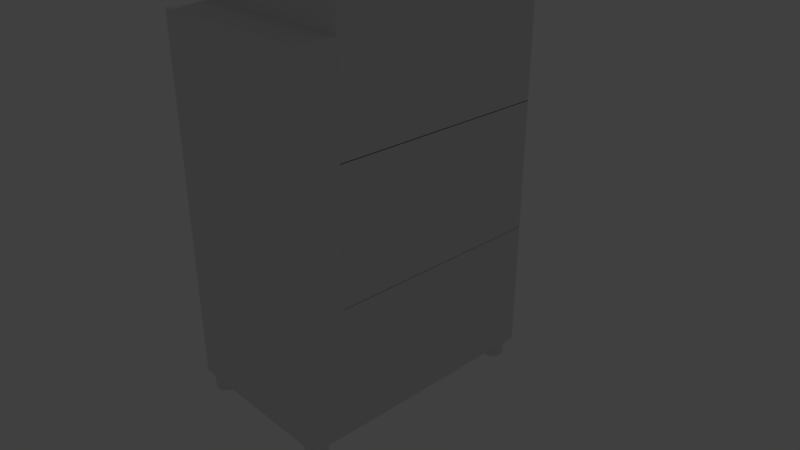 # Source: blend.blend  (saved by Blender 2.78.0; exported with 4.5.12 LTS)
import bpy
from mathutils import Matrix  # noqa: F401  (used for matrix-valued properties, if any)

bpy.ops.wm.read_factory_settings(use_empty=True)
scene = bpy.context.scene
scene.name = 'Scene'

# ---- collections
col_collection_1 = bpy.data.collections.new('Collection 1'); scene.collection.children.link(col_collection_1)

# ---- materials (node trees are filled in below, after node groups)
mat_body = bpy.data.materials.new('BODY')
mat_body.alpha_threshold = 0.0
mat_body.use_transparent_shadow = False
mat_body.roughness = 0.5

# ---- material node trees

# ---- world
world_world = bpy.data.worlds.new('World'); scene.world = world_world
world_world.color = (0.05088, 0.05088, 0.05088)
world_world.use_sun_shadow = False
world_world.sun_shadow_jitter_overblur = 0.0
world_world.cycles.sampling_method = 'MANUAL'

# ---- cameras
cam_camera = bpy.data.cameras.new('Camera')
cam_camera.clip_end = 100.0
cam_camera.lens = 35.0
cam_camera.sensor_width = 32.0
cam_camera.sensor_height = 18.0
cam_camera.ortho_scale = 7.314
cam_camera.dof.focus_distance = 0.0
cam_camera.dof.aperture_fstop = 128.0

# ---- lights
light_lamp = bpy.data.lights.new('Lamp', 'POINT')
light_lamp.transmission_factor = 0.0
light_lamp.cutoff_distance = 30.0
light_lamp.energy = 100.0
light_lamp.shadow_buffer_clip_start = 1.001
light_lamp.shadow_soft_size = 0.1
light_lamp.shadow_maximum_resolution = 0.006
light_lamp.use_absolute_resolution = True

# ---- meshes
me_cylinder = bpy.data.meshes.new('Cylinder')
me_cylinder.from_pydata([(0.3417, -20.68, -1.0), (0.3417, -20.68, 1.0), (0.5367, -20.7, -1.0), (0.5367, -20.7, 1.0), (0.7243, -20.76, -1.0), (0.7243, -20.76, 1.0), (0.8972, -20.85, -1.0), (0.8972, -20.85, 1.0), (1.049, -20.97, -1.0), (1.049, -20.97, 1.0), (1.173, -21.13, -1.0), (1.173, -21.13, 1.0), (1.266, -21.3, -1.0), (1.266, -21.3, 1.0), (1.322, -21.49, -1.0), (1.322, -21.49, 1.0), (1.342, -21.68, -1.0), (1.342, -21.68, 1.0), (1.322, -21.88, -1.0), (1.322, -21.88, 1.0), (1.266, -22.06, -1.0), (1.266, -22.06, 1.0), (1.173, -22.24, -1.0), (1.173, -22.24, 1.0), (1.049, -22.39, -1.0), (1.049, -22.39, 1.0), (0.8972, -22.51, -1.0), (0.8972, -22.51, 1.0), (0.7243, -22.61, -1.0), (0.7243, -22.61, 1.0), (0.5367, -22.66, -1.0), (0.5367, -22.66, 1.0), (0.3417, -22.68, -1.0), (0.3417, -22.68, 1.0), (0.1466, -22.66, -1.0), (0.1466, -22.66, 1.0), (-0.04103, -22.61, -1.0), (-0.04103, -22.61, 1.0), (-0.2139, -22.51, -1.0), (-0.2139, -22.51, 1.0), (-0.3655, -22.39, -1.0), (-0.3655, -22.39, 1.0), (-0.4898, -22.24, -1.0), (-0.4898, -22.24, 1.0), (-0.5822, -22.06, -1.0), (-0.5822, -22.06, 1.0), (-0.6391, -21.88, -1.0), (-0.6391, -21.88, 1.0), (-0.6583, -21.68, -1.0), (-0.6583, -21.68, 1.0), (-0.6391, -21.49, -1.0), (-0.6391, -21.49, 1.0), (-0.5822, -21.3, -1.0), (-0.5822, -21.3, 1.0), (-0.4898, -21.13, -1.0), (-0.4898, -21.13, 1.0), (-0.3655, -20.97, -1.0), (-0.3655, -20.97, 1.0), (-0.2139, -20.85, -1.0), (-0.2139, -20.85, 1.0), (-0.04103, -20.76, -1.0), (-0.04103, -20.76, 1.0), (0.1466, -20.7, -1.0), (0.1466, -20.7, 1.0), (13.45, -20.68, -1.0), (13.45, -20.68, 1.0), (13.64, -20.7, -1.0), (13.64, -20.7, 1.0), (13.83, -20.76, -1.0), (13.83, -20.76, 1.0), (14.0, -20.85, -1.0), (14.0, -20.85, 1.0), (14.16, -20.97, -1.0), (14.16, -20.97, 1.0), (14.28, -21.13, -1.0), (14.28, -21.13, 1.0), (14.37, -21.3, -1.0), (14.37, -21.3, 1.0), (14.43, -21.49, -1.0), (14.43, -21.49, 1.0), (14.45, -21.68, -1.0), (14.45, -21.68, 1.0), (14.43, -21.88, -1.0), (14.43, -21.88, 1.0), (14.37, -22.06, -1.0), (14.37, -22.06, 1.0), (14.28, -22.24, -1.0), (14.28, -22.24, 1.0), (14.16, -22.39, -1.0), (14.16, -22.39, 1.0), (14.0, -22.51, -1.0), (14.0, -22.51, 1.0), (13.83, -22.61, -1.0), (13.83, -22.61, 1.0), (13.64, -22.66, -1.0), (13.64, -22.66, 1.0), (13.45, -22.68, -1.0), (13.45, -22.68, 1.0), (13.25, -22.66, -1.0), (13.25, -22.66, 1.0), (13.07, -22.61, -1.0), (13.07, -22.61, 1.0), (12.89, -22.51, -1.0), (12.89, -22.51, 1.0), (12.74, -22.39, -1.0), (12.74, -22.39, 1.0), (12.62, -22.24, -1.0), (12.62, -22.24, 1.0), (12.52, -22.06, -1.0), (12.52, -22.06, 1.0), (12.47, -21.88, -1.0), (12.47, -21.88, 1.0), (12.45, -21.68, -1.0), (12.45, -21.68, 1.0), (12.47, -21.49, -1.0), (12.47, -21.49, 1.0), (12.52, -21.3, -1.0), (12.52, -21.3, 1.0), (12.62, -21.13, -1.0), (12.62, -21.13, 1.0), (12.74, -20.97, -1.0), (12.74, -20.97, 1.0), (12.89, -20.85, -1.0), (12.89, -20.85, 1.0), (13.07, -20.76, -1.0), (13.07, -20.76, 1.0), (13.25, -20.7, -1.0), (13.25, -20.7, 1.0), (13.42, 1.0, -1.0), (13.42, 1.0, 1.0), (13.62, 0.9808, -1.0), (13.62, 0.9808, 1.0), (13.81, 0.9239, -1.0), (13.81, 0.9239, 1.0), (13.98, 0.8315, -1.0), (13.98, 0.8315, 1.0), (14.13, 0.7071, -1.0), (14.13, 0.7071, 1.0), (14.25, 0.5556, -1.0), (14.25, 0.5556, 1.0), (14.35, 0.3827, -1.0), (14.35, 0.3827, 1.0), (14.4, 0.1951, -1.0), (14.4, 0.1951, 1.0), (14.42, -8.171e-07, -1.0), (14.42, -8.171e-07, 1.0), (14.4, -0.1951, -1.0), (14.4, -0.1951, 1.0), (14.35, -0.3827, -1.0), (14.35, -0.3827, 1.0), (14.25, -0.5556, -1.0), (14.25, -0.5556, 1.0), (14.13, -0.7071, -1.0), (14.13, -0.7071, 1.0), (13.98, -0.8315, -1.0), (13.98, -0.8315, 1.0), (13.81, -0.9239, -1.0), (13.81, -0.9239, 1.0), (13.62, -0.9808, -1.0), (13.62, -0.9808, 1.0), (13.42, -1.0, -1.0), (13.42, -1.0, 1.0), (13.23, -0.9808, -1.0), (13.23, -0.9808, 1.0), (13.04, -0.9239, -1.0), (13.04, -0.9239, 1.0), (12.87, -0.8315, -1.0), (12.87, -0.8315, 1.0), (12.72, -0.7071, -1.0), (12.72, -0.7071, 1.0), (12.59, -0.5556, -1.0), (12.59, -0.5556, 1.0), (12.5, -0.3827, -1.0), (12.5, -0.3827, 1.0), (12.44, -0.1951, -1.0), (12.44, -0.1951, 1.0), (12.42, 1.892e-07, -1.0), (12.42, 1.892e-07, 1.0), (12.44, 0.1951, -1.0), (12.44, 0.1951, 1.0), (12.5, 0.3827, -1.0), (12.5, 0.3827, 1.0), (12.59, 0.5556, -1.0), (12.59, 0.5556, 1.0), (12.72, 0.7071, -1.0), (12.72, 0.7071, 1.0), (12.87, 0.8315, -1.0), (12.87, 0.8315, 1.0), (13.04, 0.9239, -1.0), (13.04, 0.9239, 1.0), (13.23, 0.9808, -1.0), (13.23, 0.9808, 1.0), (0.0, 1.0, -1.0), (0.0, 1.0, 1.0), (0.1951, 0.9808, -1.0), (0.1951, 0.9808, 1.0), (0.3827, 0.9239, -1.0), (0.3827, 0.9239, 1.0), (0.5556, 0.8315, -1.0), (0.5556, 0.8315, 1.0), (0.7071, 0.7071, -1.0), (0.7071, 0.7071, 1.0), (0.8315, 0.5556, -1.0), (0.8315, 0.5556, 1.0), (0.9239, 0.3827, -1.0), (0.9239, 0.3827, 1.0), (0.9808, 0.1951, -1.0), (0.9808, 0.1951, 1.0), (1.0, 7.55e-08, -1.0), (1.0, 7.55e-08, 1.0), (0.9808, -0.1951, -1.0), (0.9808, -0.1951, 1.0), (0.9239, -0.3827, -1.0), (0.9239, -0.3827, 1.0), (0.8315, -0.5556, -1.0), (0.8315, -0.5556, 1.0), (0.7071, -0.7071, -1.0), (0.7071, -0.7071, 1.0), (0.5556, -0.8315, -1.0), (0.5556, -0.8315, 1.0), (0.3827, -0.9239, -1.0), (0.3827, -0.9239, 1.0), (0.1951, -0.9808, -1.0), (0.1951, -0.9808, 1.0), (-3.258e-07, -1.0, -1.0), (-3.258e-07, -1.0, 1.0), (-0.1951, -0.9808, -1.0), (-0.1951, -0.9808, 1.0), (-0.3827, -0.9239, -1.0), (-0.3827, -0.9239, 1.0), (-0.5556, -0.8315, -1.0), (-0.5556, -0.8315, 1.0), (-0.7071, -0.7071, -1.0), (-0.7071, -0.7071, 1.0), (-0.8315, -0.5556, -1.0), (-0.8315, -0.5556, 1.0), (-0.9239, -0.3827, -1.0), (-0.9239, -0.3827, 1.0), (-0.9808, -0.1951, -1.0), (-0.9808, -0.1951, 1.0), (-1.0, 9.656e-07, -1.0), (-1.0, 9.656e-07, 1.0), (-0.9808, 0.1951, -1.0), (-0.9808, 0.1951, 1.0), (-0.9239, 0.3827, -1.0), (-0.9239, 0.3827, 1.0), (-0.8315, 0.5556, -1.0), (-0.8315, 0.5556, 1.0), (-0.7071, 0.7071, -1.0), (-0.7071, 0.7071, 1.0), (-0.5556, 0.8315, -1.0), (-0.5556, 0.8315, 1.0), (-0.3827, 0.9239, -1.0), (-0.3827, 0.9239, 1.0), (-0.1951, 0.9808, -1.0), (-0.1951, 0.9808, 1.0), (-1.174, -1.102, 9.502), (-1.174, -1.102, 10.78), (-1.174, -16.68, 9.502), (-1.174, -16.68, 10.78), (-1.981, -16.68, 9.954), (-1.981, -1.102, 9.954), (-1.981, -16.68, 11.24), (-1.981, -1.102, 11.24), (-2.245, -16.68, 9.954), (-2.64, -16.17, 10.6), (-2.477, -16.68, 9.954), (-2.64, -16.47, 10.22), (-2.64, -1.615, 10.6), (-2.245, -1.102, 9.954), (-2.64, -1.314, 10.22), (-2.477, -1.102, 9.954), (-2.64, -16.17, 10.59), (-2.245, -16.68, 11.24), (-2.64, -16.47, 10.97), (-2.477, -16.68, 11.24), (-2.245, -1.102, 11.24), (-2.64, -1.615, 10.59), (-2.477, -1.102, 11.24), (-2.64, -1.314, 10.97), (-1.174, -19.17, 12.41), (-1.174, 1.378, 12.41), (14.63, -19.17, 12.41), (14.63, 1.378, 12.41), (-1.174, -19.17, 0.4572), (-1.174, 1.378, 0.4572), (14.63, 1.378, 0.4572), (14.63, -19.17, 0.4572), (-0.3006, -2.87, 8.401), (-1.174, -19.17, 9.623), (-1.174, 1.378, 9.623), (14.63, 1.378, 9.623), (14.63, -19.17, 9.623), (-1.174, -19.17, 10.92), (-1.174, 1.378, 10.92), (14.63, 1.378, 10.92), (14.63, -19.17, 10.92), (-1.174, -1.102, 12.41), (14.63, -1.102, 12.41), (14.63, -1.102, 0.4572), (-1.174, -1.102, 0.4572), (14.63, -1.102, 9.623), (-1.174, -1.102, 9.623), (14.63, -1.102, 10.92), (-1.174, -1.102, 10.92), (14.63, -16.68, 12.41), (14.63, -16.68, 0.4572), (14.63, -16.68, 9.623), (14.63, -16.68, 10.92), (-1.174, -16.68, 12.41), (-1.174, -16.68, 0.4572), (-1.174, -16.68, 9.623), (-1.174, -16.68, 10.92), (-2.64, -16.17, 10.74), (-2.64, -1.615, 10.74), (-2.64, -16.17, 10.73), (-2.64, -1.615, 10.73), (-1.174, -1.102, 3.254), (-1.174, -16.68, 3.212), (-1.445, -16.68, 9.623), (-1.445, -1.102, 9.623), (-1.445, -1.102, 3.254), (-1.445, -16.68, 3.212), (1.162, 1.378, 0.4572), (12.85, 1.378, 0.4572), (1.197, 1.378, 9.623), (12.81, 1.378, 9.623), (-1.174, 1.378, 9.442), (14.63, 1.378, 9.442), (14.63, -19.17, 9.442), (-1.174, -19.17, 9.442), (14.63, -1.102, 9.442), (14.63, -16.68, 9.442), (12.81, 1.378, 9.442), (1.196, 1.378, 9.442), (12.7, 1.378, 0.4572), (12.66, 1.378, 9.623), (12.66, 1.378, 9.442), (1.45, 1.378, 0.4572), (1.484, 1.378, 9.623), (1.483, 1.378, 9.442), (1.484, 1.38, 9.623), (12.66, 1.38, 9.623), (1.483, 1.38, 9.442), (12.66, 1.38, 9.442), (-1.174, -16.68, 2.738), (-1.174, -1.102, 2.662), (-0.7668, -1.102, 3.254), (-0.7668, -16.68, 3.212), (-0.7668, -16.68, 2.738), (-0.7668, -1.102, 2.662), (-1.174, -1.102, 2.386), (-1.174, -1.102, 2.111), (-1.174, -1.102, 1.835), (-1.174, -1.102, 1.56), (-1.174, -1.102, 1.284), (-1.174, -1.102, 1.008), (-1.174, -1.102, 0.7328), (-1.174, -16.68, 2.453), (-1.174, -16.68, 2.168), (-1.174, -16.68, 1.883), (-1.174, -16.68, 1.598), (-1.174, -16.68, 1.313), (-1.174, -16.68, 1.027), (-1.174, -16.68, 0.7423), (-1.174, -2.169, 2.114), (-1.174, -2.167, 2.39), (-1.174, -4.662, 2.121), (-1.174, -4.664, 2.398), (-1.174, -4.934, 2.124), (-1.174, -4.938, 2.402), (-1.174, -7.665, 2.13), (-1.174, -7.669, 2.409), (-1.174, -1.902, 1.838), (-1.174, -1.902, 1.562), (-1.174, -4.41, 1.845), (-1.174, -4.41, 1.568), (-1.174, -2.189, 1.01), (-1.174, -2.18, 1.286), (-1.174, -4.704, 1.013), (-1.174, -4.703, 1.291), (-1.174, -4.685, 1.846), (-1.174, -4.686, 1.568), (-1.174, -7.398, 1.854), (-1.174, -7.386, 1.575), (-1.174, -7.667, 1.016), (-1.174, -7.681, 1.296), (-1.174, -4.954, 1.291), (-1.174, -4.954, 1.013), (-1.174, -15.63, 2.164), (-1.174, -15.63, 2.448), (-1.174, -12.95, 2.152), (-1.174, -12.95, 2.435), (-1.174, -12.38, 2.15), (-1.174, -12.38, 2.432), (-1.174, -9.679, 2.139), (-1.174, -9.683, 2.419), (-1.174, -15.89, 1.596), (-1.174, -15.89, 1.88), (-1.174, -13.2, 1.589), (-1.174, -13.2, 1.872), (-1.174, -12.58, 1.588), (-1.174, -12.58, 1.87), (-1.174, -9.898, 1.862), (-1.174, -9.902, 1.581), (-1.174, -15.63, 1.311), (-1.174, -15.63, 1.026), (-1.174, -12.96, 1.023), (-1.174, -12.95, 1.306), (-1.174, -12.38, 1.305), (-1.174, -12.38, 1.022), (-1.174, -9.674, 1.019), (-1.174, -9.673, 1.3), (-1.364, -16.68, 0.4572), (-1.364, -1.102, 0.4572), (-1.364, -1.102, 0.7328), (-1.364, -16.68, 0.7423), (-1.364, -1.102, 2.662), (-1.364, -16.68, 2.738), (-1.364, -1.102, 2.386), (-1.364, -1.102, 2.111), (-1.364, -1.102, 1.835), (-1.364, -1.102, 1.56), (-1.364, -1.102, 1.284), (-1.364, -1.102, 1.008), (-1.364, -16.68, 2.453), (-1.364, -16.68, 2.168), (-1.364, -16.68, 1.883), (-1.364, -16.68, 1.598), (-1.364, -16.68, 1.313), (-1.364, -16.68, 1.027), (-1.364, -15.63, 2.448), (-1.364, -15.63, 2.164), (-1.364, -15.89, 1.88), (-1.364, -15.89, 1.596), (-1.364, -15.63, 1.311), (-1.364, -15.63, 1.026), (-1.364, -2.169, 2.114), (-1.364, -2.167, 2.39), (-1.364, -4.662, 2.121), (-1.364, -4.664, 2.398), (-1.364, -4.934, 2.124), (-1.364, -4.938, 2.402), (-1.364, -7.665, 2.13), (-1.364, -7.669, 2.409), (-1.364, -1.902, 1.838), (-1.364, -1.902, 1.562), (-1.364, -4.41, 1.845), (-1.364, -4.41, 1.568), (-1.364, -2.189, 1.01), (-1.364, -2.18, 1.286), (-1.364, -4.704, 1.013), (-1.364, -4.703, 1.291), (-1.364, -4.685, 1.846), (-1.364, -4.686, 1.568), (-1.364, -7.398, 1.854), (-1.364, -7.386, 1.575), (-1.364, -4.954, 1.013), (-1.364, -7.667, 1.016), (-1.364, -4.954, 1.291), (-1.364, -7.681, 1.296), (-1.364, -12.95, 2.152), (-1.364, -12.95, 2.435), (-1.364, -12.38, 2.15), (-1.364, -12.38, 2.432), (-1.364, -9.679, 2.139), (-1.364, -9.683, 2.419), (-1.364, -13.2, 1.589), (-1.364, -13.2, 1.872), (-1.364, -12.58, 1.588), (-1.364, -12.58, 1.87), (-1.364, -9.902, 1.581), (-1.364, -9.898, 1.862), (-1.364, -12.95, 1.306), (-1.364, -12.96, 1.023), (-1.364, -12.38, 1.022), (-1.364, -12.38, 1.305), (-1.364, -9.673, 1.3), (-1.364, -9.674, 1.019), (-1.174, -1.102, 21.43), (-1.174, -1.102, 22.71), (-1.174, -16.68, 21.43), (-1.174, -16.68, 22.71), (-1.981, -16.68, 21.88), (-1.981, -1.102, 21.88), (-1.981, -16.68, 23.16), (-1.981, -1.102, 23.16), (-2.245, -16.68, 21.88), (-2.64, -16.17, 22.52), (-2.477, -16.68, 21.88), (-2.64, -16.47, 22.14), (-2.64, -1.615, 22.52), (-2.245, -1.102, 21.88), (-2.64, -1.314, 22.14), (-2.477, -1.102, 21.88), (-2.64, -16.17, 22.52), (-2.245, -16.68, 23.16), (-2.64, -16.47, 22.89), (-2.477, -16.68, 23.16), (-2.245, -1.102, 23.16), (-2.64, -1.615, 22.52), (-2.477, -1.102, 23.16), (-2.64, -1.314, 22.89), (-1.174, -19.17, 24.33), (-1.174, 1.378, 24.33), (14.63, -19.17, 24.33), (14.63, 1.378, 24.33), (-1.174, -19.17, 12.38), (-1.174, 1.378, 12.38), (14.63, 1.378, 12.38), (14.63, -19.17, 12.38), (-0.3006, -2.87, 20.33), (-1.174, -19.17, 21.55), (-1.174, 1.378, 21.55), (14.63, 1.378, 21.55), (14.63, -19.17, 21.55), (-1.174, -19.17, 22.85), (-1.174, 1.378, 22.85), (14.63, 1.378, 22.85), (14.63, -19.17, 22.85), (-1.174, -1.102, 24.33), (14.63, -1.102, 24.33), (14.63, -1.102, 12.38), (-1.174, -1.102, 12.38), (14.63, -1.102, 21.55), (-1.174, -1.102, 21.55), (14.63, -1.102, 22.85), (-1.174, -1.102, 22.85), (14.63, -16.68, 24.33), (14.63, -16.68, 12.38), (14.63, -16.68, 21.55), (14.63, -16.68, 22.85), (-1.174, -16.68, 24.33), (-1.174, -16.68, 12.38), (-1.174, -16.68, 21.55), (-1.174, -16.68, 22.85), (-2.64, -16.17, 22.66), (-2.64, -1.615, 22.66), (-2.64, -16.17, 22.65), (-2.64, -1.615, 22.65), (-1.174, -1.102, 15.18), (-1.174, -16.68, 15.14), (-1.445, -16.68, 21.55), (-1.445, -1.102, 21.55), (-1.445, -1.102, 15.18), (-1.445, -16.68, 15.14), (1.162, 1.378, 12.38), (12.85, 1.378, 12.38), (1.197, 1.378, 21.55), (12.81, 1.378, 21.55), (-1.174, 1.378, 21.37), (14.63, 1.378, 21.37), (14.63, -19.17, 21.37), (-1.174, -19.17, 21.37), (14.63, -1.102, 21.37), (14.63, -16.68, 21.37), (12.81, 1.378, 21.37), (1.196, 1.378, 21.37), (12.7, 1.378, 12.38), (12.66, 1.378, 21.55), (12.66, 1.378, 21.37), (1.45, 1.378, 12.38), (1.484, 1.378, 21.55), (1.483, 1.378, 21.37), (1.484, 1.38, 21.55), (12.66, 1.38, 21.55), (1.483, 1.38, 21.37), (12.66, 1.38, 21.37), (-1.174, -16.68, 14.66), (-1.174, -1.102, 14.59), (-0.7668, -1.102, 15.18), (-0.7668, -16.68, 15.14), (-0.7668, -16.68, 14.66), (-0.7668, -1.102, 14.59), (-1.174, -1.102, 14.31), (-1.174, -1.102, 14.03), (-1.174, -1.102, 13.76), (-1.174, -1.102, 13.48), (-1.174, -1.102, 13.21), (-1.174, -1.102, 12.93), (-1.174, -1.102, 12.66), (-1.174, -16.68, 14.38), (-1.174, -16.68, 14.09), (-1.174, -16.68, 13.81), (-1.174, -16.68, 13.52), (-1.174, -16.68, 13.24), (-1.174, -16.68, 12.95), (-1.174, -16.68, 12.67), (-1.174, -2.169, 14.04), (-1.174, -2.167, 14.31), (-1.174, -4.662, 14.04), (-1.174, -4.664, 14.32), (-1.174, -4.934, 14.05), (-1.174, -4.938, 14.33), (-1.174, -7.665, 14.05), (-1.174, -7.669, 14.33), (-1.174, -1.902, 13.76), (-1.174, -1.902, 13.49), (-1.174, -4.41, 13.77), (-1.174, -4.41, 13.49), (-1.174, -2.189, 12.93), (-1.174, -2.18, 13.21), (-1.174, -4.704, 12.94), (-1.174, -4.703, 13.21), (-1.174, -4.685, 13.77), (-1.174, -4.686, 13.49), (-1.174, -7.398, 13.78), (-1.174, -7.386, 13.5), (-1.174, -7.667, 12.94), (-1.174, -7.681, 13.22), (-1.174, -4.954, 13.21), (-1.174, -4.954, 12.94), (-1.174, -15.63, 14.09), (-1.174, -15.63, 14.37), (-1.174, -12.95, 14.08), (-1.174, -12.95, 14.36), (-1.174, -12.38, 14.07), (-1.174, -12.38, 14.36), (-1.174, -9.679, 14.06), (-1.174, -9.683, 14.34), (-1.174, -15.89, 13.52), (-1.174, -15.89, 13.8), (-1.174, -13.2, 13.51), (-1.174, -13.2, 13.8), (-1.174, -12.58, 13.51), (-1.174, -12.58, 13.79), (-1.174, -9.898, 13.79), (-1.174, -9.902, 13.5), (-1.174, -15.63, 13.23), (-1.174, -15.63, 12.95), (-1.174, -12.96, 12.95), (-1.174, -12.95, 13.23), (-1.174, -12.38, 13.23), (-1.174, -12.38, 12.95), (-1.174, -9.674, 12.94), (-1.174, -9.673, 13.22), (-1.364, -16.68, 12.38), (-1.364, -1.102, 12.38), (-1.364, -1.102, 12.66), (-1.364, -16.68, 12.67), (-1.364, -1.102, 14.59), (-1.364, -16.68, 14.66), (-1.364, -1.102, 14.31), (-1.364, -1.102, 14.03), (-1.364, -1.102, 13.76), (-1.364, -1.102, 13.48), (-1.364, -1.102, 13.21), (-1.364, -1.102, 12.93), (-1.364, -16.68, 14.38), (-1.364, -16.68, 14.09), (-1.364, -16.68, 13.81), (-1.364, -16.68, 13.52), (-1.364, -16.68, 13.24), (-1.364, -16.68, 12.95), (-1.364, -15.63, 14.37), (-1.364, -15.63, 14.09), (-1.364, -15.89, 13.8), (-1.364, -15.89, 13.52), (-1.364, -15.63, 13.23), (-1.364, -15.63, 12.95), (-1.364, -2.169, 14.04), (-1.364, -2.167, 14.31), (-1.364, -4.662, 14.04), (-1.364, -4.664, 14.32), (-1.364, -4.934, 14.05), (-1.364, -4.938, 14.33), (-1.364, -7.665, 14.05), (-1.364, -7.669, 14.33), (-1.364, -1.902, 13.76), (-1.364, -1.902, 13.49), (-1.364, -4.41, 13.77), (-1.364, -4.41, 13.49), (-1.364, -2.189, 12.93), (-1.364, -2.18, 13.21), (-1.364, -4.704, 12.94), (-1.364, -4.703, 13.21), (-1.364, -4.685, 13.77), (-1.364, -4.686, 13.49), (-1.364, -7.398, 13.78), (-1.364, -7.386, 13.5), (-1.364, -4.954, 12.94), (-1.364, -7.667, 12.94), (-1.364, -4.954, 13.21), (-1.364, -7.681, 13.22), (-1.364, -12.95, 14.08), (-1.364, -12.95, 14.36), (-1.364, -12.38, 14.07), (-1.364, -12.38, 14.36), (-1.364, -9.679, 14.06), (-1.364, -9.683, 14.34), (-1.364, -13.2, 13.51), (-1.364, -13.2, 13.8), (-1.364, -12.58, 13.51), (-1.364, -12.58, 13.79), (-1.364, -9.902, 13.5), (-1.364, -9.898, 13.79), (-1.364, -12.95, 13.23), (-1.364, -12.96, 12.95), (-1.364, -12.38, 12.95), (-1.364, -12.38, 13.23), (-1.364, -9.673, 13.22), (-1.364, -9.674, 12.94), (-0.8795, -22.81, 33.3), (-0.8795, -22.81, 0.461), (-0.8795, -18.97, 33.3), (-0.8795, -18.97, 0.461), (14.61, -22.81, 33.3), (14.61, -22.81, 0.461), (14.61, -18.97, 33.3), (14.61, -18.97, 0.461), (-1.174, -1.102, 33.31), (-1.174, -1.102, 34.59), (-1.174, -16.68, 33.31), (-1.174, -16.68, 34.59), (-1.981, -16.68, 33.76), (-1.981, -1.102, 33.76), (-1.981, -16.68, 35.04), (-1.981, -1.102, 35.04), (-2.245, -16.68, 33.76), (-2.64, -16.17, 34.41), (-2.477, -16.68, 33.76), (-2.64, -16.47, 34.03), (-2.64, -1.615, 34.41), (-2.245, -1.102, 33.76), (-2.64, -1.314, 34.03), (-2.477, -1.102, 33.76), (-2.64, -16.17, 34.4), (-2.245, -16.68, 35.04), (-2.64, -16.47, 34.78), (-2.477, -16.68, 35.04), (-2.245, -1.102, 35.04), (-2.64, -1.615, 34.4), (-2.477, -1.102, 35.04), (-2.64, -1.314, 34.78), (-1.174, -19.17, 36.22), (-1.174, 1.378, 36.22), (14.63, -19.17, 36.22), (14.63, 1.378, 36.22), (-1.174, -19.17, 24.27), (-1.174, 1.378, 24.27), (14.63, 1.378, 24.27), (14.63, -19.17, 24.27), (-0.3006, -2.87, 32.21), (-1.174, -19.17, 33.43), (-1.174, 1.378, 33.43), (14.63, 1.378, 33.43), (14.63, -19.17, 33.43), (-1.174, -19.17, 34.73), (-1.174, 1.378, 34.73), (14.63, 1.378, 34.73), (14.63, -19.17, 34.73), (-1.174, -1.102, 36.22), (14.63, -1.102, 36.22), (14.63, -1.102, 24.27), (-1.174, -1.102, 24.27), (14.63, -1.102, 33.43), (-1.174, -1.102, 33.43), (14.63, -1.102, 34.73), (-1.174, -1.102, 34.73), (14.63, -16.68, 36.22), (14.63, -16.68, 24.27), (14.63, -16.68, 33.43), (14.63, -16.68, 34.73), (-1.174, -16.68, 36.22), (-1.174, -16.68, 24.27), (-1.174, -16.68, 33.43), (-1.174, -16.68, 34.73), (-2.64, -16.17, 34.54), (-2.64, -1.615, 34.54), (-2.64, -16.17, 34.54), (-2.64, -1.615, 34.54), (-1.174, -1.102, 27.06), (-1.174, -16.68, 27.02), (-1.445, -16.68, 33.43), (-1.445, -1.102, 33.43), (-1.445, -1.102, 27.06), (-1.445, -16.68, 27.02), (1.162, 1.378, 24.27), (12.85, 1.378, 24.27), (1.197, 1.378, 33.43), (12.81, 1.378, 33.43), (-1.174, 1.378, 33.25), (14.63, 1.378, 33.25), (14.63, -19.17, 33.25), (-1.174, -19.17, 33.25), (14.63, -1.102, 33.25), (14.63, -16.68, 33.25), (12.81, 1.378, 33.25), (1.196, 1.378, 33.25), (12.7, 1.378, 24.27), (12.66, 1.378, 33.43), (12.66, 1.378, 33.25), (1.45, 1.378, 24.27), (1.484, 1.378, 33.43), (1.483, 1.378, 33.25), (1.484, 1.38, 33.43), (12.66, 1.38, 33.43), (1.483, 1.38, 33.25), (12.66, 1.38, 33.25), (-1.174, -16.68, 26.55), (-1.174, -1.102, 26.47), (-0.7668, -1.102, 27.06), (-0.7668, -16.68, 27.02), (-0.7668, -16.68, 26.55), (-0.7668, -1.102, 26.47), (-1.174, -1.102, 26.19), (-1.174, -1.102, 25.92), (-1.174, -1.102, 25.64), (-1.174, -1.102, 25.37), (-1.174, -1.102, 25.09), (-1.174, -1.102, 24.82), (-1.174, -1.102, 24.54), (-1.174, -16.68, 26.26), (-1.174, -16.68, 25.98), (-1.174, -16.68, 25.69), (-1.174, -16.68, 25.41), (-1.174, -16.68, 25.12), (-1.174, -16.68, 24.84), (-1.174, -16.68, 24.55), (-1.174, -2.169, 25.92), (-1.174, -2.167, 26.2), (-1.174, -4.662, 25.93), (-1.174, -4.664, 26.21), (-1.174, -4.934, 25.93), (-1.174, -4.938, 26.21), (-1.174, -7.665, 25.94), (-1.174, -7.669, 26.22), (-1.174, -1.902, 25.65), (-1.174, -1.902, 25.37), (-1.174, -4.41, 25.65), (-1.174, -4.41, 25.38), (-1.174, -2.189, 24.82), (-1.174, -2.18, 25.09), (-1.174, -4.704, 24.82), (-1.174, -4.703, 25.1), (-1.174, -4.685, 25.65), (-1.174, -4.686, 25.38), (-1.174, -7.398, 25.66), (-1.174, -7.386, 25.38), (-1.174, -7.667, 24.82), (-1.174, -7.681, 25.1), (-1.174, -4.954, 25.1), (-1.174, -4.954, 24.82), (-1.174, -15.63, 25.97), (-1.174, -15.63, 26.26), (-1.174, -12.95, 25.96), (-1.174, -12.95, 26.24), (-1.174, -12.38, 25.96), (-1.174, -12.38, 26.24), (-1.174, -9.679, 25.95), (-1.174, -9.683, 26.23), (-1.174, -15.89, 25.4), (-1.174, -15.89, 25.69), (-1.174, -13.2, 25.4), (-1.174, -13.2, 25.68), (-1.174, -12.58, 25.4), (-1.174, -12.58, 25.68), (-1.174, -9.898, 25.67), (-1.174, -9.902, 25.39), (-1.174, -15.63, 25.12), (-1.174, -15.63, 24.83), (-1.174, -12.96, 24.83), (-1.174, -12.95, 25.11), (-1.174, -12.38, 25.11), (-1.174, -12.38, 24.83), (-1.174, -9.674, 24.83), (-1.174, -9.673, 25.11), (-1.364, -16.68, 24.27), (-1.364, -1.102, 24.27), (-1.364, -1.102, 24.54), (-1.364, -16.68, 24.55), (-1.364, -1.102, 26.47), (-1.364, -16.68, 26.55), (-1.364, -1.102, 26.19), (-1.364, -1.102, 25.92), (-1.364, -1.102, 25.64), (-1.364, -1.102, 25.37), (-1.364, -1.102, 25.09), (-1.364, -1.102, 24.82), (-1.364, -16.68, 26.26), (-1.364, -16.68, 25.98), (-1.364, -16.68, 25.69), (-1.364, -16.68, 25.41), (-1.364, -16.68, 25.12), (-1.364, -16.68, 24.84), (-1.364, -15.63, 26.26), (-1.364, -15.63, 25.97), (-1.364, -15.89, 25.69), (-1.364, -15.89, 25.4), (-1.364, -15.63, 25.12), (-1.364, -15.63, 24.83), (-1.364, -2.169, 25.92), (-1.364, -2.167, 26.2), (-1.364, -4.662, 25.93), (-1.364, -4.664, 26.21), (-1.364, -4.934, 25.93), (-1.364, -4.938, 26.21), (-1.364, -7.665, 25.94), (-1.364, -7.669, 26.22), (-1.364, -1.902, 25.65), (-1.364, -1.902, 25.37), (-1.364, -4.41, 25.65), (-1.364, -4.41, 25.38), (-1.364, -2.189, 24.82), (-1.364, -2.18, 25.09), (-1.364, -4.704, 24.82), (-1.364, -4.703, 25.1), (-1.364, -4.685, 25.65), (-1.364, -4.686, 25.38), (-1.364, -7.398, 25.66), (-1.364, -7.386, 25.38), (-1.364, -4.954, 24.82), (-1.364, -7.667, 24.82), (-1.364, -4.954, 25.1), (-1.364, -7.681, 25.1), (-1.364, -12.95, 25.96), (-1.364, -12.95, 26.24), (-1.364, -12.38, 25.96), (-1.364, -12.38, 26.24), (-1.364, -9.679, 25.95), (-1.364, -9.683, 26.23), (-1.364, -13.2, 25.4), (-1.364, -13.2, 25.68), (-1.364, -12.58, 25.4), (-1.364, -12.58, 25.68), (-1.364, -9.902, 25.39), (-1.364, -9.898, 25.67), (-1.364, -12.95, 25.11), (-1.364, -12.96, 24.83), (-1.364, -12.38, 24.83), (-1.364, -12.38, 25.11), (-1.364, -9.673, 25.11), (-1.364, -9.674, 24.83)], [], [(0, 1, 3, 2), (2, 3, 5, 4), (4, 5, 7, 6), (6, 7, 9, 8), (8, 9, 11, 10), (10, 11, 13, 12), (12, 13, 15, 14), (14, 15, 17, 16), (16, 17, 19, 18), (18, 19, 21, 20), (20, 21, 23, 22), (22, 23, 25, 24), (24, 25, 27, 26), (26, 27, 29, 28), (28, 29, 31, 30), (30, 31, 33, 32), (32, 33, 35, 34), (34, 35, 37, 36), (36, 37, 39, 38), (38, 39, 41, 40), (40, 41, 43, 42), (42, 43, 45, 44), (44, 45, 47, 46), (46, 47, 49, 48), (48, 49, 51, 50), (50, 51, 53, 52), (52, 53, 55, 54), (54, 55, 57, 56), (56, 57, 59, 58), (58, 59, 61, 60), (3, 1, 63, 61, 59, 57, 55, 53, 51, 49, 47, 45, 43, 41, 39, 37, 35, 33, 31, 29, 27, 25, 23, 21, 19, 17, 15, 13, 11, 9, 7, 5), (60, 61, 63, 62), (62, 63, 1, 0), (0, 2, 4, 6, 8, 10, 12, 14, 16, 18, 20, 22, 24, 26, 28, 30, 32, 34, 36, 38, 40, 42, 44, 46, 48, 50, 52, 54, 56, 58, 60, 62), (64, 65, 67, 66), (66, 67, 69, 68), (68, 69, 71, 70), (70, 71, 73, 72), (72, 73, 75, 74), (74, 75, 77, 76), (76, 77, 79, 78), (78, 79, 81, 80), (80, 81, 83, 82), (82, 83, 85, 84), (84, 85, 87, 86), (86, 87, 89, 88), (88, 89, 91, 90), (90, 91, 93, 92), (92, 93, 95, 94), (94, 95, 97, 96), (96, 97, 99, 98), (98, 99, 101, 100), (100, 101, 103, 102), (102, 103, 105, 104), (104, 105, 107, 106), (106, 107, 109, 108), (108, 109, 111, 110), (110, 111, 113, 112), (112, 113, 115, 114), (114, 115, 117, 116), (116, 117, 119, 118), (118, 119, 121, 120), (120, 121, 123, 122), (122, 123, 125, 124), (67, 65, 127, 125, 123, 121, 119, 117, 115, 113, 111, 109, 107, 105, 103, 101, 99, 97, 95, 93, 91, 89, 87, 85, 83, 81, 79, 77, 75, 73, 71, 69), (124, 125, 127, 126), (126, 127, 65, 64), (64, 66, 68, 70, 72, 74, 76, 78, 80, 82, 84, 86, 88, 90, 92, 94, 96, 98, 100, 102, 104, 106, 108, 110, 112, 114, 116, 118, 120, 122, 124, 126), (128, 129, 131, 130), (130, 131, 133, 132), (132, 133, 135, 134), (134, 135, 137, 136), (136, 137, 139, 138), (138, 139, 141, 140), (140, 141, 143, 142), (142, 143, 145, 144), (144, 145, 147, 146), (146, 147, 149, 148), (148, 149, 151, 150), (150, 151, 153, 152), (152, 153, 155, 154), (154, 155, 157, 156), (156, 157, 159, 158), (158, 159, 161, 160), (160, 161, 163, 162), (162, 163, 165, 164), (164, 165, 167, 166), (166, 167, 169, 168), (168, 169, 171, 170), (170, 171, 173, 172), (172, 173, 175, 174), (174, 175, 177, 176), (176, 177, 179, 178), (178, 179, 181, 180), (180, 181, 183, 182), (182, 183, 185, 184), (184, 185, 187, 186), (186, 187, 189, 188), (131, 129, 191, 189, 187, 185, 183, 181, 179, 177, 175, 173, 171, 169, 167, 165, 163, 161, 159, 157, 155, 153, 151, 149, 147, 145, 143, 141, 139, 137, 135, 133), (188, 189, 191, 190), (190, 191, 129, 128), (128, 130, 132, 134, 136, 138, 140, 142, 144, 146, 148, 150, 152, 154, 156, 158, 160, 162, 164, 166, 168, 170, 172, 174, 176, 178, 180, 182, 184, 186, 188, 190), (192, 193, 195, 194), (194, 195, 197, 196), (196, 197, 199, 198), (198, 199, 201, 200), (200, 201, 203, 202), (202, 203, 205, 204), (204, 205, 207, 206), (206, 207, 209, 208), (208, 209, 211, 210), (210, 211, 213, 212), (212, 213, 215, 214), (214, 215, 217, 216), (216, 217, 219, 218), (218, 219, 221, 220), (220, 221, 223, 222), (222, 223, 225, 224), (224, 225, 227, 226), (226, 227, 229, 228), (228, 229, 231, 230), (230, 231, 233, 232), (232, 233, 235, 234), (234, 235, 237, 236), (236, 237, 239, 238), (238, 239, 241, 240), (240, 241, 243, 242), (242, 243, 245, 244), (244, 245, 247, 246), (246, 247, 249, 248), (248, 249, 251, 250), (250, 251, 253, 252), (195, 193, 255, 253, 251, 249, 247, 245, 243, 241, 239, 237, 235, 233, 231, 229, 227, 225, 223, 221, 219, 217, 215, 213, 211, 209, 207, 205, 203, 201, 199, 197), (252, 253, 255, 254), (254, 255, 193, 192), (192, 194, 196, 198, 200, 202, 204, 206, 208, 210, 212, 214, 216, 218, 220, 222, 224, 226, 228, 230, 232, 234, 236, 238, 240, 242, 244, 246, 248, 250, 252, 254), (257, 256, 261, 263), (262, 263, 276, 273), (259, 257, 263, 262), (256, 258, 260, 261), (258, 259, 262, 260), (260, 262, 273, 264), (263, 261, 269, 276), (265, 268, 270, 267), (267, 270, 271, 266), (266, 271, 269, 264), (273, 276, 278, 275), (275, 278, 279, 274), (274, 279, 277, 272), (276, 269, 271, 278), (278, 271, 270, 279), (279, 270, 268, 277), (272, 265, 267, 274), (274, 267, 266, 275), (275, 266, 264, 273), (261, 260, 264, 269), (304, 297, 281, 294), (294, 281, 283, 295), (308, 305, 282, 296), (296, 282, 280, 293), (305, 309, 280, 282), (329, 292, 289, 330), (332, 307, 292, 329), (327, 290, 325, 334), (300, 357, 356, 355, 354, 353, 352, 351, 346, 317, 302, 290, 327, 285), (292, 296, 293, 289), (307, 308, 296, 292), (290, 294, 295, 291, 326, 336, 339, 325), (302, 304, 294, 290), (291, 295, 303, 301), (328, 291, 301, 331), (283, 281, 297, 298), (295, 283, 298, 303), (312, 309, 297, 304), (293, 280, 309, 312), (284, 330, 289, 311, 318, 345, 358, 359, 360, 361, 362, 363, 364, 310), (289, 293, 312, 311), (301, 303, 308, 307), (331, 301, 307, 332), (298, 297, 309, 305), (303, 298, 305, 308), (313, 315, 316, 314), (321, 322, 319, 320), (317, 318, 322, 321), (302, 317, 321, 320), (311, 302, 320, 319), (318, 311, 319, 322), (337, 336, 326, 333), (333, 326, 291, 328), (324, 333, 328, 286), (335, 337, 333, 324), (299, 331, 332, 306), (286, 328, 331, 299), (285, 327, 334, 323), (306, 332, 329, 287), (287, 329, 330, 284), (338, 340, 337, 335), (336, 337, 344, 342), (334, 325, 339, 340), (323, 334, 340, 338), (337, 340, 343, 344), (339, 336, 342, 341), (340, 339, 341, 343), (317, 346, 350, 347), (350, 349, 348, 347), (318, 317, 347, 348), (346, 345, 349, 350), (345, 318, 348, 349), (356, 357, 415, 424), (372, 371, 443, 444), (392, 390, 431, 462), (407, 410, 475, 474), (355, 356, 424, 423), (370, 372, 444, 442), (389, 391, 461, 432), (405, 406, 436, 435), (354, 355, 423, 422), (369, 370, 368, 367), (371, 369, 441, 443), (406, 407, 474, 436), (382, 381, 375, 376), (388, 387, 380, 379), (391, 392, 394, 393), (353, 354, 422, 421), (399, 400, 402, 401), (388, 379, 451, 457), (407, 408, 409, 410), (408, 405, 435, 473), (416, 415, 414, 413), (418, 417, 419, 438, 440, 442, 444, 466, 464, 462, 431, 425), (425, 431, 432, 426), (426, 432, 461, 463, 465, 443, 441, 439, 437, 420, 421, 445, 447, 453, 455, 472, 470, 468, 433, 427), (427, 433, 434, 428), (428, 434, 467, 469, 471, 456, 454, 448, 446, 422, 423, 450, 452, 459, 460, 477, 476, 473, 435, 429), (429, 435, 436, 430), (430, 436, 474, 475, 478, 458, 457, 451, 449, 424, 415, 416), (437, 438, 419, 420), (446, 445, 421, 422), (449, 450, 423, 424), (465, 466, 444, 443), (471, 472, 455, 456), (478, 477, 460, 458), (409, 408, 473, 476), (390, 389, 432, 431), (358, 345, 418, 425), (391, 393, 463, 461), (310, 364, 416, 413), (359, 358, 425, 426), (412, 409, 476, 477), (394, 392, 462, 464), (374, 373, 445, 446), (360, 359, 426, 427), (357, 300, 414, 415), (410, 411, 478, 475), (373, 375, 447, 445), (361, 360, 427, 428), (393, 395, 465, 463), (376, 374, 446, 448), (362, 361, 428, 429), (396, 394, 464, 466), (363, 362, 429, 430), (364, 363, 430, 416), (411, 412, 477, 478), (377, 378, 450, 449), (395, 396, 466, 465), (379, 377, 449, 451), (397, 399, 467, 434), (378, 380, 452, 450), (345, 346, 417, 418), (400, 398, 433, 468), (398, 397, 434, 433), (375, 381, 453, 447), (399, 401, 469, 467), (382, 376, 448, 454), (402, 400, 468, 470), (381, 383, 455, 453), (401, 404, 471, 469), (384, 382, 454, 456), (365, 366, 438, 437), (403, 402, 470, 472), (383, 384, 456, 455), (367, 365, 437, 439), (385, 388, 457, 458), (366, 368, 440, 438), (387, 386, 460, 459), (346, 351, 419, 417), (386, 385, 458, 460), (369, 367, 439, 441), (351, 352, 420, 419), (404, 403, 472, 471), (380, 387, 459, 452), (368, 370, 442, 440), (300, 310, 413, 414), (352, 353, 421, 420), (285, 286, 287, 284), (342, 344, 343, 341), (480, 479, 484, 486), (485, 486, 499, 496), (482, 480, 486, 485), (479, 481, 483, 484), (481, 482, 485, 483), (483, 485, 496, 487), (486, 484, 492, 499), (488, 491, 493, 490), (490, 493, 494, 489), (489, 494, 492, 487), (496, 499, 501, 498), (498, 501, 502, 497), (497, 502, 500, 495), (499, 492, 494, 501), (501, 494, 493, 502), (502, 493, 491, 500), (495, 488, 490, 497), (497, 490, 489, 498), (498, 489, 487, 496), (484, 483, 487, 492), (527, 520, 504, 517), (517, 504, 506, 518), (531, 528, 505, 519), (519, 505, 503, 516), (528, 532, 503, 505), (552, 515, 512, 553), (555, 530, 515, 552), (550, 513, 548, 557), (523, 580, 579, 578, 577, 576, 575, 574, 569, 540, 525, 513, 550, 508), (515, 519, 516, 512), (530, 531, 519, 515), (513, 517, 518, 514, 549, 559, 562, 548), (525, 527, 517, 513), (514, 518, 526, 524), (551, 514, 524, 554), (506, 504, 520, 521), (518, 506, 521, 526), (535, 532, 520, 527), (516, 503, 532, 535), (507, 553, 512, 534, 541, 568, 581, 582, 583, 584, 585, 586, 587, 533), (512, 516, 535, 534), (524, 526, 531, 530), (554, 524, 530, 555), (521, 520, 532, 528), (526, 521, 528, 531), (536, 538, 539, 537), (544, 545, 542, 543), (540, 541, 545, 544), (525, 540, 544, 543), (534, 525, 543, 542), (541, 534, 542, 545), (560, 559, 549, 556), (556, 549, 514, 551), (547, 556, 551, 509), (558, 560, 556, 547), (522, 554, 555, 529), (509, 551, 554, 522), (508, 550, 557, 546), (529, 555, 552, 510), (510, 552, 553, 507), (561, 563, 560, 558), (559, 560, 567, 565), (557, 548, 562, 563), (546, 557, 563, 561), (560, 563, 566, 567), (562, 559, 565, 564), (563, 562, 564, 566), (540, 569, 573, 570), (573, 572, 571, 570), (541, 540, 570, 571), (569, 568, 572, 573), (568, 541, 571, 572), (579, 580, 638, 647), (595, 594, 666, 667), (615, 613, 654, 685), (630, 633, 698, 697), (578, 579, 647, 646), (593, 595, 667, 665), (612, 614, 684, 655), (628, 629, 659, 658), (577, 578, 646, 645), (592, 593, 591, 590), (594, 592, 664, 666), (629, 630, 697, 659), (605, 604, 598, 599), (611, 610, 603, 602), (614, 615, 617, 616), (576, 577, 645, 644), (622, 623, 625, 624), (611, 602, 674, 680), (630, 631, 632, 633), (631, 628, 658, 696), (639, 638, 637, 636), (641, 640, 642, 661, 663, 665, 667, 689, 687, 685, 654, 648), (648, 654, 655, 649), (649, 655, 684, 686, 688, 666, 664, 662, 660, 643, 644, 668, 670, 676, 678, 695, 693, 691, 656, 650), (650, 656, 657, 651), (651, 657, 690, 692, 694, 679, 677, 671, 669, 645, 646, 673, 675, 682, 683, 700, 699, 696, 658, 652), (652, 658, 659, 653), (653, 659, 697, 698, 701, 681, 680, 674, 672, 647, 638, 639), (660, 661, 642, 643), (669, 668, 644, 645), (672, 673, 646, 647), (688, 689, 667, 666), (694, 695, 678, 679), (701, 700, 683, 681), (632, 631, 696, 699), (613, 612, 655, 654), (581, 568, 641, 648), (614, 616, 686, 684), (533, 587, 639, 636), (582, 581, 648, 649), (635, 632, 699, 700), (617, 615, 685, 687), (597, 596, 668, 669), (583, 582, 649, 650), (580, 523, 637, 638), (633, 634, 701, 698), (596, 598, 670, 668), (584, 583, 650, 651), (616, 618, 688, 686), (599, 597, 669, 671), (585, 584, 651, 652), (619, 617, 687, 689), (586, 585, 652, 653), (587, 586, 653, 639), (634, 635, 700, 701), (600, 601, 673, 672), (618, 619, 689, 688), (602, 600, 672, 674), (620, 622, 690, 657), (601, 603, 675, 673), (568, 569, 640, 641), (623, 621, 656, 691), (621, 620, 657, 656), (598, 604, 676, 670), (622, 624, 692, 690), (605, 599, 671, 677), (625, 623, 691, 693), (604, 606, 678, 676), (624, 627, 694, 692), (607, 605, 677, 679), (588, 589, 661, 660), (626, 625, 693, 695), (606, 607, 679, 678), (590, 588, 660, 662), (608, 611, 680, 681), (589, 591, 663, 661), (610, 609, 683, 682), (569, 574, 642, 640), (609, 608, 681, 683), (592, 590, 662, 664), (574, 575, 643, 642), (627, 626, 695, 694), (603, 610, 682, 675), (591, 593, 665, 663), (523, 533, 636, 637), (575, 576, 644, 643), (508, 509, 510, 507), (565, 567, 566, 564), (702, 704, 705, 703), (704, 708, 709, 705), (708, 706, 707, 709), (706, 702, 703, 707), (704, 702, 706, 708), (709, 707, 703, 705), (711, 710, 715, 717), (716, 717, 730, 727), (713, 711, 717, 716), (710, 712, 714, 715), (712, 713, 716, 714), (714, 716, 727, 718), (717, 715, 723, 730), (719, 722, 724, 721), (721, 724, 725, 720), (720, 725, 723, 718), (727, 730, 732, 729), (729, 732, 733, 728), (728, 733, 731, 726), (730, 723, 725, 732), (732, 725, 724, 733), (733, 724, 722, 731), (726, 719, 721, 728), (728, 721, 720, 729), (729, 720, 718, 727), (715, 714, 718, 723), (758, 751, 735, 748), (748, 735, 737, 749), (762, 759, 736, 750), (750, 736, 734, 747), (759, 763, 734, 736), (783, 746, 743, 784), (786, 761, 746, 783), (781, 744, 779, 788), (754, 811, 810, 809, 808, 807, 806, 805, 800, 771, 756, 744, 781, 739), (746, 750, 747, 743), (761, 762, 750, 746), (744, 748, 749, 745, 780, 790, 793, 779), (756, 758, 748, 744), (745, 749, 757, 755), (782, 745, 755, 785), (737, 735, 751, 752), (749, 737, 752, 757), (766, 763, 751, 758), (747, 734, 763, 766), (738, 784, 743, 765, 772, 799, 812, 813, 814, 815, 816, 817, 818, 764), (743, 747, 766, 765), (755, 757, 762, 761), (785, 755, 761, 786), (752, 751, 763, 759), (757, 752, 759, 762), (767, 769, 770, 768), (775, 776, 773, 774), (771, 772, 776, 775), (756, 771, 775, 774), (765, 756, 774, 773), (772, 765, 773, 776), (791, 790, 780, 787), (787, 780, 745, 782), (778, 787, 782, 740), (789, 791, 787, 778), (753, 785, 786, 760), (740, 782, 785, 753), (739, 781, 788, 777), (760, 786, 783, 741), (741, 783, 784, 738), (792, 794, 791, 789), (790, 791, 798, 796), (788, 779, 793, 794), (777, 788, 794, 792), (791, 794, 797, 798), (793, 790, 796, 795), (794, 793, 795, 797), (771, 800, 804, 801), (804, 803, 802, 801), (772, 771, 801, 802), (800, 799, 803, 804), (799, 772, 802, 803), (810, 811, 869, 878), (826, 825, 897, 898), (846, 844, 885, 916), (861, 864, 929, 928), (809, 810, 878, 877), (824, 826, 898, 896), (843, 845, 915, 886), (859, 860, 890, 889), (808, 809, 877, 876), (823, 824, 822, 821), (825, 823, 895, 897), (860, 861, 928, 890), (836, 835, 829, 830), (842, 841, 834, 833), (845, 846, 848, 847), (807, 808, 876, 875), (853, 854, 856, 855), (842, 833, 905, 911), (861, 862, 863, 864), (862, 859, 889, 927), (870, 869, 868, 867), (872, 871, 873, 892, 894, 896, 898, 920, 918, 916, 885, 879), (879, 885, 886, 880), (880, 886, 915, 917, 919, 897, 895, 893, 891, 874, 875, 899, 901, 907, 909, 926, 924, 922, 887, 881), (881, 887, 888, 882), (882, 888, 921, 923, 925, 910, 908, 902, 900, 876, 877, 904, 906, 913, 914, 931, 930, 927, 889, 883), (883, 889, 890, 884), (884, 890, 928, 929, 932, 912, 911, 905, 903, 878, 869, 870), (891, 892, 873, 874), (900, 899, 875, 876), (903, 904, 877, 878), (919, 920, 898, 897), (925, 926, 909, 910), (932, 931, 914, 912), (863, 862, 927, 930), (844, 843, 886, 885), (812, 799, 872, 879), (845, 847, 917, 915), (764, 818, 870, 867), (813, 812, 879, 880), (866, 863, 930, 931), (848, 846, 916, 918), (828, 827, 899, 900), (814, 813, 880, 881), (811, 754, 868, 869), (864, 865, 932, 929), (827, 829, 901, 899), (815, 814, 881, 882), (847, 849, 919, 917), (830, 828, 900, 902), (816, 815, 882, 883), (850, 848, 918, 920), (817, 816, 883, 884), (818, 817, 884, 870), (865, 866, 931, 932), (831, 832, 904, 903), (849, 850, 920, 919), (833, 831, 903, 905), (851, 853, 921, 888), (832, 834, 906, 904), (799, 800, 871, 872), (854, 852, 887, 922), (852, 851, 888, 887), (829, 835, 907, 901), (853, 855, 923, 921), (836, 830, 902, 908), (856, 854, 922, 924), (835, 837, 909, 907), (855, 858, 925, 923), (838, 836, 908, 910), (819, 820, 892, 891), (857, 856, 924, 926), (837, 838, 910, 909), (821, 819, 891, 893), (839, 842, 911, 912), (820, 822, 894, 892), (841, 840, 914, 913), (800, 805, 873, 871), (840, 839, 912, 914), (823, 821, 893, 895), (805, 806, 874, 873), (858, 857, 926, 925), (834, 841, 913, 906), (822, 824, 896, 894), (754, 764, 867, 868), (806, 807, 875, 874), (739, 740, 741, 738), (796, 798, 797, 795)])
_uv = me_cylinder.uv_layers.new(name='UVMap')
_uv.uv.foreach_set('vector', [0.8359, 0.4344, 0.8359, 0.4571, 0.8337, 0.4571, 0.8337, 0.4344, 0.8337, 0.4344, 0.8337, 0.4571, 0.8316, 0.4571, 0.8316, 0.4344, 0.8316, 0.4344, 0.8316, 0.4571, 0.8296, 0.4571, 0.8296, 0.4345, 0.8296, 0.4345, 0.8296, 0.4571, 0.8279, 0.4571, 0.8279, 0.4345, 0.1117, 0.8374, 0.1117, 0.8601, 0.11, 0.8601, 0.11, 0.8374, 0.11, 0.8374, 0.11, 0.8601, 0.108, 0.8601, 0.108, 0.8374, 0.108, 0.8374, 0.108, 0.8601, 0.1059, 0.8601, 0.1059, 0.8374, 0.1059, 0.8374, 0.1059, 0.8601, 0.1037, 0.8601, 0.1037, 0.8374, 0.1037, 0.8374, 0.1037, 0.8601, 0.1015, 0.8601, 0.1015, 0.8374, 0.1015, 0.8374, 0.1015, 0.8601, 0.09941, 0.8601, 0.09941, 0.8374, 0.09941, 0.8374, 0.09941, 0.8601, 0.09745, 0.8601, 0.09745, 0.8374, 0.09745, 0.8374, 0.09745, 0.8601, 0.09574, 0.8601, 0.09574, 0.8374, 0.04787, 0.8374, 0.04787, 0.8601, 0.04616, 0.8601, 0.04616, 0.8374, 0.04616, 0.8374, 0.04616, 0.8601, 0.04421, 0.8601, 0.04421, 0.8374, 0.04421, 0.8374, 0.04421, 0.8601, 0.04209, 0.8601, 0.04209, 0.8374, 0.04209, 0.8374, 0.04209, 0.8601, 0.03989, 0.8601, 0.03989, 0.8374, 0.03989, 0.8374, 0.03989, 0.8601, 0.03769, 0.8601, 0.03769, 0.8374, 0.03769, 0.8374, 0.03769, 0.8601, 0.03558, 0.8601, 0.03558, 0.8374, 0.03558, 0.8374, 0.03558, 0.8601, 0.03362, 0.8601, 0.03362, 0.8374, 0.03362, 0.8374, 0.03362, 0.8601, 0.03191, 0.8601, 0.03191, 0.8374, 0.8119, 0.4345, 0.8119, 0.4571, 0.8102, 0.4571, 0.8102, 0.4345, 0.8102, 0.4345, 0.8102, 0.4571, 0.8083, 0.4571, 0.8083, 0.4345, 0.8083, 0.4345, 0.8083, 0.4571, 0.8062, 0.4571, 0.8062, 0.4344, 0.8062, 0.4344, 0.8062, 0.4571, 0.804, 0.4571, 0.804, 0.4344, 0.804, 0.4344, 0.804, 0.4571, 0.8018, 0.4571, 0.8018, 0.4344, 0.8018, 0.4344, 0.8018, 0.4571, 0.7997, 0.4571, 0.7997, 0.4345, 0.7997, 0.4345, 0.7997, 0.4571, 0.7977, 0.4571, 0.7977, 0.4345, 0.7977, 0.4345, 0.7977, 0.4571, 0.796, 0.4571, 0.796, 0.4345, 0.8439, 0.4345, 0.8439, 0.4571, 0.8422, 0.4571, 0.8422, 0.4345, 0.8422, 0.4345, 0.8422, 0.4571, 0.8402, 0.4571, 0.8402, 0.4344, 0.7207, 0.4339, 0.7185, 0.4343, 0.7163, 0.4343, 0.7141, 0.4339, 0.7121, 0.433, 0.7102, 0.4318, 0.7087, 0.4302, 0.7074, 0.4284, 0.7066, 0.4263, 0.7062, 0.4241, 0.7062, 0.4219, 0.7066, 0.4197, 0.7074, 0.4177, 0.7087, 0.4158, 0.7102, 0.4143, 0.7121, 0.413, 0.7141, 0.4122, 0.7163, 0.4118, 0.7185, 0.4118, 0.7207, 0.4122, 0.7227, 0.413, 0.7246, 0.4143, 0.7261, 0.4158, 0.7273, 0.4177, 0.7282, 0.4197, 0.7286, 0.4219, 0.7286, 0.4241, 0.7282, 0.4263, 0.7273, 0.4284, 0.7261, 0.4302, 0.7246, 0.4318, 0.7227, 0.433, 0.8402, 0.4344, 0.8402, 0.4571, 0.8381, 0.4571, 0.8381, 0.4344, 0.8381, 0.4344, 0.8381, 0.4571, 0.8359, 0.4571, 0.8359, 0.4344, 0.7634, 0.4118, 0.7656, 0.4122, 0.7676, 0.413, 0.7695, 0.4143, 0.771, 0.4158, 0.7723, 0.4177, 0.7731, 0.4197, 0.7735, 0.4219, 0.7735, 0.4241, 0.7731, 0.4263, 0.7723, 0.4284, 0.771, 0.4302, 0.7695, 0.4318, 0.7676, 0.433, 0.7656, 0.4339, 0.7634, 0.4343, 0.7612, 0.4343, 0.759, 0.4339, 0.757, 0.433, 0.7552, 0.4318, 0.7536, 0.4302, 0.7524, 0.4284, 0.7515, 0.4263, 0.7511, 0.4241, 0.7511, 0.4219, 0.7515, 0.4197, 0.7524, 0.4177, 0.7536, 0.4158, 0.7552, 0.4143, 0.757, 0.413, 0.759, 0.4122, 0.7612, 0.4118, 0.02394, 0.8374, 0.02394, 0.8601, 0.02173, 0.8601, 0.02173, 0.8374, 0.02173, 0.8374, 0.02173, 0.8601, 0.01962, 0.8601, 0.01962, 0.8374, 0.01962, 0.8374, 0.01962, 0.8601, 0.01767, 0.8601, 0.01767, 0.8374, 0.01767, 0.8374, 0.01767, 0.8601, 0.01596, 0.8601, 0.01596, 0.8375, 0.1943, 0.8374, 0.1943, 0.8601, 0.1926, 0.8601, 0.1926, 0.8374, 0.1926, 0.8374, 0.1926, 0.8601, 0.1906, 0.8601, 0.1906, 0.8374, 0.1906, 0.8374, 0.1906, 0.8601, 0.1885, 0.8601, 0.1885, 0.8374, 0.1885, 0.8374, 0.1885, 0.8601, 0.1863, 0.8601, 0.1863, 0.8374, 0.1863, 0.8374, 0.1863, 0.8601, 0.1841, 0.8601, 0.1841, 0.8374, 0.1841, 0.8374, 0.1841, 0.8601, 0.182, 0.8601, 0.182, 0.8374, 0.182, 0.8374, 0.182, 0.8601, 0.18, 0.8601, 0.18, 0.8374, 0.18, 0.8374, 0.18, 0.8601, 0.1783, 0.8601, 0.1783, 0.8374, 0.09574, 0.8374, 0.09574, 0.8601, 0.09403, 0.8601, 0.09403, 0.8374, 0.09403, 0.8374, 0.09403, 0.8601, 0.09208, 0.8601, 0.09208, 0.8374, 0.09208, 0.8374, 0.09208, 0.8601, 0.08997, 0.8601, 0.08997, 0.8374, 0.08997, 0.8374, 0.08997, 0.8601, 0.08777, 0.8601, 0.08777, 0.8374, 0.08777, 0.8374, 0.08777, 0.8601, 0.08556, 0.8601, 0.08556, 0.8374, 0.08556, 0.8374, 0.08556, 0.8601, 0.08345, 0.8601, 0.08345, 0.8374, 0.08345, 0.8374, 0.08345, 0.8601, 0.0815, 0.8601, 0.0815, 0.8374, 0.0815, 0.8374, 0.0815, 0.8601, 0.07979, 0.8601, 0.07979, 0.8374, 0.8119, 0.4118, 0.8119, 0.4344, 0.8102, 0.4344, 0.8102, 0.4118, 0.8102, 0.4118, 0.8102, 0.4344, 0.8083, 0.4344, 0.8083, 0.4118, 0.8083, 0.4118, 0.8083, 0.4344, 0.8062, 0.4344, 0.8062, 0.4118, 0.8062, 0.4118, 0.8062, 0.4344, 0.804, 0.4344, 0.804, 0.4118, 0.804, 0.4118, 0.804, 0.4344, 0.8018, 0.4344, 0.8018, 0.4118, 0.8018, 0.4118, 0.8018, 0.4344, 0.7997, 0.4344, 0.7997, 0.4118, 0.7997, 0.4118, 0.7997, 0.4344, 0.7977, 0.4344, 0.7977, 0.4118, 0.7977, 0.4118, 0.7977, 0.4344, 0.796, 0.4344, 0.796, 0.4118, 0.03191, 0.8375, 0.03191, 0.8601, 0.03021, 0.8601, 0.03021, 0.8374, 0.03021, 0.8374, 0.03021, 0.8601, 0.02825, 0.8601, 0.02825, 0.8374, 0.7366, 0.4347, 0.7387, 0.4343, 0.741, 0.4343, 0.7431, 0.4347, 0.7452, 0.4356, 0.747, 0.4368, 0.7486, 0.4384, 0.7498, 0.4402, 0.7506, 0.4423, 0.7511, 0.4445, 0.7511, 0.4467, 0.7506, 0.4489, 0.7498, 0.4509, 0.7486, 0.4528, 0.747, 0.4543, 0.7452, 0.4556, 0.7431, 0.4564, 0.741, 0.4568, 0.7387, 0.4568, 0.7366, 0.4564, 0.7345, 0.4556, 0.7327, 0.4543, 0.7311, 0.4528, 0.7299, 0.4509, 0.7291, 0.4489, 0.7286, 0.4467, 0.7286, 0.4445, 0.7291, 0.4423, 0.7299, 0.4402, 0.7311, 0.4384, 0.7327, 0.4368, 0.7345, 0.4356, 0.02825, 0.8374, 0.02825, 0.8601, 0.02614, 0.8601, 0.02614, 0.8374, 0.02614, 0.8374, 0.02614, 0.8601, 0.02394, 0.8601, 0.02394, 0.8374, 0.7859, 0.4343, 0.788, 0.4347, 0.7901, 0.4356, 0.7919, 0.4368, 0.7935, 0.4384, 0.7947, 0.4402, 0.7956, 0.4423, 0.796, 0.4445, 0.796, 0.4467, 0.7956, 0.4489, 0.7947, 0.4509, 0.7935, 0.4528, 0.7919, 0.4543, 0.7901, 0.4556, 0.788, 0.4564, 0.7859, 0.4568, 0.7837, 0.4568, 0.7815, 0.4564, 0.7794, 0.4556, 0.7776, 0.4543, 0.776, 0.4528, 0.7748, 0.4509, 0.774, 0.4489, 0.7735, 0.4467, 0.7735, 0.4445, 0.774, 0.4423, 0.7748, 0.4402, 0.776, 0.4384, 0.7776, 0.4368, 0.7794, 0.4356, 0.7815, 0.4347, 0.7837, 0.4343, 0.007979, 0.8374, 0.007979, 0.8601, 0.005777, 0.8601, 0.005777, 0.8374, 0.005777, 0.8374, 0.005777, 0.8601, 0.003661, 0.8601, 0.003661, 0.8374, 0.003661, 0.8374, 0.003661, 0.8601, 0.00171, 0.8601, 0.00171, 0.8374, 0.00171, 0.8374, 0.00171, 0.8601, 0.0, 0.8601, 0.0, 0.8375, 0.2102, 0.8374, 0.2102, 0.8601, 0.2085, 0.8601, 0.2085, 0.8374, 0.2085, 0.8374, 0.2085, 0.8601, 0.2066, 0.8601, 0.2066, 0.8374, 0.2066, 0.8374, 0.2066, 0.8601, 0.2045, 0.8601, 0.2045, 0.8374, 0.2045, 0.8374, 0.2045, 0.8601, 0.2023, 0.8601, 0.2023, 0.8374, 0.2023, 0.8374, 0.2023, 0.8601, 0.2001, 0.8601, 0.2001, 0.8374, 0.2001, 0.8374, 0.2001, 0.8601, 0.1979, 0.8601, 0.1979, 0.8374, 0.1979, 0.8374, 0.1979, 0.8601, 0.196, 0.8601, 0.196, 0.8374, 0.196, 0.8374, 0.196, 0.8601, 0.1943, 0.8601, 0.1943, 0.8374, 0.07979, 0.8374, 0.07979, 0.8601, 0.07808, 0.8601, 0.07808, 0.8374, 0.07808, 0.8374, 0.07808, 0.8601, 0.07613, 0.8601, 0.07613, 0.8374, 0.07613, 0.8374, 0.07613, 0.8601, 0.07401, 0.8601, 0.07401, 0.8374, 0.07401, 0.8374, 0.07401, 0.8601, 0.07181, 0.8601, 0.07181, 0.8374, 0.07181, 0.8374, 0.07181, 0.8601, 0.06961, 0.8601, 0.06961, 0.8374, 0.06961, 0.8374, 0.06961, 0.8601, 0.06749, 0.8601, 0.06749, 0.8374, 0.06749, 0.8374, 0.06749, 0.8601, 0.06554, 0.8601, 0.06554, 0.8374, 0.06554, 0.8374, 0.06554, 0.8601, 0.06383, 0.8601, 0.06383, 0.8374, 0.8279, 0.4345, 0.8279, 0.4571, 0.8262, 0.4571, 0.8262, 0.4345, 0.8262, 0.4345, 0.8262, 0.4571, 0.8242, 0.4571, 0.8242, 0.4345, 0.8242, 0.4345, 0.8242, 0.4571, 0.8221, 0.4571, 0.8221, 0.4344, 0.8221, 0.4344, 0.8221, 0.4571, 0.8199, 0.4571, 0.8199, 0.4344, 0.8199, 0.4344, 0.8199, 0.4571, 0.8177, 0.4571, 0.8177, 0.4344, 0.8177, 0.4344, 0.8177, 0.4571, 0.8156, 0.4571, 0.8156, 0.4345, 0.8156, 0.4345, 0.8156, 0.4571, 0.8137, 0.4571, 0.8137, 0.4345, 0.8137, 0.4345, 0.8137, 0.4571, 0.8119, 0.4571, 0.8119, 0.4345, 0.01596, 0.8375, 0.01596, 0.8601, 0.01425, 0.8601, 0.01425, 0.8374, 0.01425, 0.8374, 0.01425, 0.8601, 0.0123, 0.8601, 0.0123, 0.8374, 0.7207, 0.4564, 0.7185, 0.4568, 0.7163, 0.4568, 0.7141, 0.4564, 0.7121, 0.4556, 0.7102, 0.4543, 0.7087, 0.4528, 0.7074, 0.4509, 0.7066, 0.4489, 0.7062, 0.4467, 0.7062, 0.4445, 0.7066, 0.4423, 0.7074, 0.4402, 0.7087, 0.4384, 0.7102, 0.4368, 0.7121, 0.4356, 0.7141, 0.4347, 0.7163, 0.4343, 0.7185, 0.4343, 0.7207, 0.4347, 0.7227, 0.4356, 0.7246, 0.4368, 0.7261, 0.4384, 0.7273, 0.4402, 0.7282, 0.4423, 0.7286, 0.4445, 0.7286, 0.4467, 0.7282, 0.4489, 0.7273, 0.4509, 0.7261, 0.4528, 0.7246, 0.4543, 0.7227, 0.4556, 0.0123, 0.8374, 0.0123, 0.8601, 0.01018, 0.8601, 0.01018, 0.8374, 0.01018, 0.8374, 0.01018, 0.8601, 0.007979, 0.8601, 0.007979, 0.8374, 0.7837, 0.4343, 0.7815, 0.4339, 0.7794, 0.433, 0.7776, 0.4318, 0.776, 0.4302, 0.7748, 0.4284, 0.774, 0.4263, 0.7735, 0.4241, 0.7735, 0.4219, 0.774, 0.4197, 0.7748, 0.4177, 0.776, 0.4158, 0.7776, 0.4143, 0.7794, 0.413, 0.7815, 0.4122, 0.7837, 0.4118, 0.7859, 0.4118, 0.788, 0.4122, 0.7901, 0.413, 0.7919, 0.4143, 0.7935, 0.4158, 0.7947, 0.4177, 0.7956, 0.4197, 0.796, 0.4219, 0.796, 0.4241, 0.7956, 0.4263, 0.7947, 0.4284, 0.7935, 0.4302, 0.7919, 0.4318, 0.7901, 0.433, 0.788, 0.4339, 0.7859, 0.4343, 0.8359, 0.4118, 0.8359, 0.4344, 0.8337, 0.4344, 0.8337, 0.4118, 0.8337, 0.4118, 0.8337, 0.4344, 0.8316, 0.4344, 0.8316, 0.4118, 0.8316, 0.4118, 0.8316, 0.4344, 0.8296, 0.4344, 0.8296, 0.4118, 0.8296, 0.4118, 0.8296, 0.4344, 0.8279, 0.4344, 0.8279, 0.4118, 0.1277, 0.8374, 0.1277, 0.8601, 0.1259, 0.8601, 0.1259, 0.8374, 0.1259, 0.8374, 0.1259, 0.8601, 0.124, 0.8601, 0.124, 0.8374, 0.124, 0.8374, 0.124, 0.8601, 0.1219, 0.8601, 0.1219, 0.8374, 0.1219, 0.8374, 0.1219, 0.8601, 0.1197, 0.8601, 0.1197, 0.8374, 0.1197, 0.8374, 0.1197, 0.8601, 0.1175, 0.8601, 0.1175, 0.8374, 0.1175, 0.8374, 0.1175, 0.8601, 0.1154, 0.8601, 0.1154, 0.8374, 0.1154, 0.8374, 0.1154, 0.8601, 0.1134, 0.8601, 0.1134, 0.8374, 0.1134, 0.8374, 0.1134, 0.8601, 0.1117, 0.8601, 0.1117, 0.8374, 0.06383, 0.8374, 0.06383, 0.8601, 0.06212, 0.8601, 0.06212, 0.8374, 0.06212, 0.8374, 0.06212, 0.8601, 0.06017, 0.8601, 0.06017, 0.8374, 0.06017, 0.8374, 0.06017, 0.8601, 0.05805, 0.8601, 0.05805, 0.8374, 0.05805, 0.8374, 0.05805, 0.8601, 0.05585, 0.8601, 0.05585, 0.8374, 0.05585, 0.8374, 0.05585, 0.8601, 0.05365, 0.8601, 0.05365, 0.8374, 0.05365, 0.8374, 0.05365, 0.8601, 0.05153, 0.8601, 0.05153, 0.8374, 0.05153, 0.8374, 0.05153, 0.8601, 0.04958, 0.8601, 0.04958, 0.8374, 0.04958, 0.8374, 0.04958, 0.8601, 0.04787, 0.8601, 0.04787, 0.8374, 0.8279, 0.4118, 0.8279, 0.4344, 0.8262, 0.4344, 0.8262, 0.4118, 0.8262, 0.4118, 0.8262, 0.4344, 0.8242, 0.4344, 0.8242, 0.4118, 0.8242, 0.4118, 0.8242, 0.4344, 0.8221, 0.4344, 0.8221, 0.4118, 0.8221, 0.4118, 0.8221, 0.4344, 0.8199, 0.4344, 0.8199, 0.4118, 0.8199, 0.4118, 0.8199, 0.4344, 0.8177, 0.4344, 0.8177, 0.4118, 0.8177, 0.4118, 0.8177, 0.4344, 0.8156, 0.4344, 0.8156, 0.4118, 0.8156, 0.4118, 0.8156, 0.4344, 0.8137, 0.4344, 0.8137, 0.4118, 0.8137, 0.4118, 0.8137, 0.4344, 0.8119, 0.4344, 0.8119, 0.4118, 0.8439, 0.4118, 0.8439, 0.4344, 0.8422, 0.4344, 0.8422, 0.4118, 0.8422, 0.4118, 0.8422, 0.4344, 0.8402, 0.4344, 0.8402, 0.4118, 0.7366, 0.4122, 0.7387, 0.4118, 0.741, 0.4118, 0.7431, 0.4122, 0.7452, 0.413, 0.747, 0.4143, 0.7486, 0.4158, 0.7498, 0.4177, 0.7506, 0.4197, 0.7511, 0.4219, 0.7511, 0.4241, 0.7506, 0.4263, 0.7498, 0.4284, 0.7486, 0.4302, 0.747, 0.4318, 0.7452, 0.433, 0.7431, 0.4339, 0.741, 0.4343, 0.7387, 0.4343, 0.7366, 0.4339, 0.7345, 0.433, 0.7327, 0.4318, 0.7311, 0.4302, 0.7299, 0.4284, 0.7291, 0.4263, 0.7286, 0.4241, 0.7286, 0.4219, 0.7291, 0.4197, 0.7299, 0.4177, 0.7311, 0.4158, 0.7327, 0.4143, 0.7345, 0.413, 0.8402, 0.4118, 0.8402, 0.4344, 0.8381, 0.4344, 0.8381, 0.4118, 0.8381, 0.4118, 0.8381, 0.4344, 0.8359, 0.4344, 0.8359, 0.4118, 0.7634, 0.4343, 0.7656, 0.4347, 0.7676, 0.4356, 0.7695, 0.4368, 0.771, 0.4384, 0.7723, 0.4402, 0.7731, 0.4423, 0.7735, 0.4445, 0.7735, 0.4467, 0.7731, 0.4489, 0.7723, 0.4509, 0.771, 0.4528, 0.7695, 0.4543, 0.7676, 0.4556, 0.7656, 0.4564, 0.7634, 0.4568, 0.7612, 0.4568, 0.759, 0.4564, 0.757, 0.4556, 0.7552, 0.4543, 0.7536, 0.4528, 0.7524, 0.4509, 0.7515, 0.4489, 0.7511, 0.4467, 0.7511, 0.4445, 0.7515, 0.4423, 0.7524, 0.4402, 0.7536, 0.4384, 0.7551, 0.4368, 0.757, 0.4356, 0.759, 0.4347, 0.7612, 0.4343, 0.2837, 0.8426, 0.2837, 0.8571, 0.2746, 0.852, 0.2746, 0.8374, 0.9517, 0.3928, 0.9517, 0.2163, 0.9546, 0.2163, 0.9546, 0.3928, 0.9425, 0.3928, 0.9425, 0.2163, 0.9517, 0.2163, 0.9517, 0.3928, 0.9473, 0.4655, 0.9473, 0.642, 0.9381, 0.642, 0.9381, 0.4655, 0.2249, 0.8374, 0.2249, 0.852, 0.2158, 0.8571, 0.2158, 0.8426, 0.2158, 0.8426, 0.2158, 0.8571, 0.2128, 0.8571, 0.2128, 0.8426, 0.2746, 0.8374, 0.2746, 0.852, 0.2717, 0.852, 0.2717, 0.8374, 0.9545, 0.6361, 0.9545, 0.4713, 0.9588, 0.4679, 0.9588, 0.6396, 0.9588, 0.6396, 0.9588, 0.4679, 0.9618, 0.4655, 0.9618, 0.642, 0.9325, 0.642, 0.9325, 0.4655, 0.9351, 0.4655, 0.9351, 0.642, 0.9546, 0.3928, 0.9546, 0.2163, 0.9572, 0.2163, 0.9572, 0.3928, 0.9473, 0.642, 0.9473, 0.4655, 0.9503, 0.4679, 0.9503, 0.6396, 0.9503, 0.6396, 0.9503, 0.4679, 0.9546, 0.4713, 0.9546, 0.6361, 0.2717, 0.8374, 0.2717, 0.852, 0.269, 0.852, 0.269, 0.8374, 0.9473, 0.4655, 0.9618, 0.4655, 0.9588, 0.4679, 0.9503, 0.4679, 0.9503, 0.4679, 0.9588, 0.4679, 0.9545, 0.4713, 0.9546, 0.4713, 0.9546, 0.6361, 0.9545, 0.6361, 0.9588, 0.6396, 0.9503, 0.6396, 0.9503, 0.6396, 0.9588, 0.6396, 0.9618, 0.642, 0.9473, 0.642, 0.2102, 0.8571, 0.2102, 0.8426, 0.2128, 0.8426, 0.2128, 0.8571, 0.9381, 0.4655, 0.9381, 0.642, 0.9351, 0.642, 0.9351, 0.4655, 0.1951, 0.6328, 0.1783, 0.6328, 0.1783, 0.6047, 0.1951, 0.6047, 0.8144, 0.6445, 0.7976, 0.6445, 0.7976, 0.4655, 0.8144, 0.4655, 0.1951, 0.4001, 0.1783, 0.4001, 0.1783, 0.372, 0.1951, 0.372, 0.3663, 0.8772, 0.3495, 0.8772, 0.3495, 0.6982, 0.3663, 0.6982, 0.1783, 0.4001, 4.708e-08, 0.4001, 4.977e-08, 0.372, 0.1783, 0.372, 0.383, 0.8772, 0.381, 0.8772, 0.381, 0.6982, 0.383, 0.6982, 0.2118, 0.4001, 0.2098, 0.4001, 0.2098, 0.372, 0.2118, 0.372, 0.8311, 0.6445, 0.8291, 0.6445, 0.8291, 0.6176, 0.8311, 0.6176, 0.3132, 0.6328, 0.3101, 0.6328, 0.307, 0.6328, 0.3039, 0.6328, 0.3008, 0.6328, 0.2976, 0.6328, 0.2945, 0.6328, 0.2914, 0.6328, 0.2883, 0.6328, 0.2816, 0.6328, 0.2098, 0.6328, 0.2098, 0.6047, 0.2118, 0.6047, 0.3132, 0.6047, 0.381, 0.8772, 0.3663, 0.8772, 0.3663, 0.6982, 0.381, 0.6982, 0.2098, 0.4001, 0.1951, 0.4001, 0.1951, 0.372, 0.2098, 0.372, 0.8291, 0.6445, 0.8144, 0.6445, 0.8144, 0.4655, 0.8291, 0.4655, 0.8291, 0.4861, 0.8291, 0.4878, 0.8291, 0.6144, 0.8291, 0.6176, 0.2098, 0.6328, 0.1951, 0.6328, 0.1951, 0.6047, 0.2098, 0.6047, 0.2098, 0.6047, 0.1951, 0.6047, 0.1951, 0.5766, 0.2098, 0.5766, 0.2118, 0.6047, 0.2098, 0.6047, 0.2098, 0.5766, 0.2118, 0.5766, 0.1783, 0.6047, 0.0, 0.6047, 4.035e-09, 0.5766, 0.1783, 0.5766, 0.1951, 0.6047, 0.1783, 0.6047, 0.1783, 0.5766, 0.1951, 0.5766, 0.1951, 0.8093, 0.1783, 0.8093, 0.1783, 0.6328, 0.1951, 0.6328, 0.1951, 0.8374, 0.1783, 0.8374, 0.1783, 0.8093, 0.1951, 0.8093, 0.3132, 0.8374, 0.2118, 0.8374, 0.2098, 0.8374, 0.2098, 0.8093, 0.2821, 0.8093, 0.2875, 0.8093, 0.2907, 0.8093, 0.2939, 0.8093, 0.2971, 0.8093, 0.3003, 0.8093, 0.3035, 0.8093, 0.3068, 0.8093, 0.31, 0.8093, 0.3132, 0.8093, 0.2098, 0.8374, 0.1951, 0.8374, 0.1951, 0.8093, 0.2098, 0.8093, 0.2098, 0.5766, 0.1951, 0.5766, 0.1951, 0.4001, 0.2098, 0.4001, 0.2118, 0.5766, 0.2098, 0.5766, 0.2098, 0.4001, 0.2118, 0.4001, 0.1783, 0.5766, 4.035e-09, 0.5766, 4.708e-08, 0.4001, 0.1783, 0.4001, 0.1951, 0.5766, 0.1783, 0.5766, 0.1783, 0.4001, 0.1951, 0.4001, 0.3397, 0.372, 0.3397, 0.372, 0.3397, 0.5369, 0.3397, 0.5369, 0.9995, 0.03976, 1.0, 0.2163, 0.9277, 0.2163, 0.9277, 0.03976, 0.3465, 0.9015, 0.3465, 0.725, 0.3495, 0.725, 0.3495, 0.9015, 0.3107, 0.8374, 0.3107, 0.9096, 0.3077, 0.9096, 0.3077, 0.8374, 0.9752, 0.642, 0.9752, 0.4655, 0.9782, 0.4655, 0.9782, 0.642, 0.2985, 0.91, 0.2985, 0.8374, 0.3015, 0.8374, 0.3015, 0.91, 0.8311, 0.4878, 0.8291, 0.4878, 0.8291, 0.4861, 0.8311, 0.4861, 0.8311, 0.4861, 0.8291, 0.4861, 0.8291, 0.4655, 0.8311, 0.4655, 0.9325, 0.4857, 0.8311, 0.4861, 0.8311, 0.4655, 0.9325, 0.4655, 0.9325, 0.4873, 0.8311, 0.4878, 0.8311, 0.4861, 0.9325, 0.4857, 0.3132, 0.5766, 0.2118, 0.5766, 0.2118, 0.4001, 0.3132, 0.4001, 0.3132, 0.6047, 0.2118, 0.6047, 0.2118, 0.5766, 0.3132, 0.5766, 0.9325, 0.6445, 0.8311, 0.6445, 0.8311, 0.6176, 0.9325, 0.618, 0.3132, 0.4001, 0.2118, 0.4001, 0.2118, 0.372, 0.3132, 0.372, 0.4844, 0.8772, 0.383, 0.8772, 0.383, 0.6982, 0.4844, 0.6982, 0.9325, 0.6148, 0.8311, 0.6144, 0.8311, 0.4878, 0.9325, 0.4873, 0.3394, 0.372, 0.3394, 0.374, 0.3394, 0.374, 0.3394, 0.372, 0.8311, 0.6176, 0.8291, 0.6176, 0.8291, 0.6144, 0.8311, 0.6144, 0.9325, 0.618, 0.8311, 0.6176, 0.8311, 0.6144, 0.9325, 0.6148, 0.3394, 0.4986, 0.3394, 0.372, 0.3394, 0.372, 0.3394, 0.4986, 0.3394, 0.4986, 0.3394, 0.372, 0.3394, 0.372, 0.3394, 0.4986, 0.3393, 0.374, 0.3393, 0.372, 0.3393, 0.372, 0.3393, 0.374, 0.7153, 0.4568, 0.7153, 0.4635, 0.7108, 0.4635, 0.7108, 0.4568, 0.9752, 0.642, 0.9743, 0.8185, 0.969, 0.8185, 0.9685, 0.642, 0.3465, 0.725, 0.3465, 0.9015, 0.3419, 0.9015, 0.3419, 0.725, 0.9666, 0.3928, 0.9666, 0.2163, 0.9712, 0.2163, 0.9712, 0.3928, 0.7245, 0.4622, 0.7245, 0.4568, 0.7291, 0.4568, 0.7291, 0.4622, 0.8482, 0.4563, 0.8482, 0.4594, 0.846, 0.4594, 0.846, 0.4563, 0.8243, 0.46, 0.8243, 0.4631, 0.8221, 0.4631, 0.8221, 0.46, 0.2403, 0.8874, 0.2403, 0.8571, 0.2425, 0.8571, 0.2425, 0.8874, 0.2274, 0.8943, 0.2274, 0.8878, 0.2296, 0.8878, 0.2296, 0.8943, 0.8482, 0.4532, 0.8482, 0.4563, 0.846, 0.4563, 0.846, 0.4532, 0.2533, 0.8885, 0.2533, 0.9194, 0.2511, 0.9194, 0.2511, 0.8885, 0.2403, 0.8571, 0.2403, 0.8875, 0.2382, 0.8875, 0.2382, 0.8571, 0.7791, 0.46, 0.7791, 0.4632, 0.777, 0.4632, 0.777, 0.46, 0.8482, 0.4501, 0.8482, 0.4532, 0.846, 0.4532, 0.846, 0.4501, 0.723, 0.4654, 0.723, 0.4622, 0.7261, 0.4623, 0.7261, 0.4654, 0.264, 0.8571, 0.264, 0.888, 0.2619, 0.888, 0.2619, 0.8571, 0.2274, 0.9246, 0.2274, 0.8943, 0.2296, 0.8943, 0.2296, 0.9246, 0.7624, 0.46, 0.7624, 0.4568, 0.7655, 0.4568, 0.7655, 0.46, 0.7684, 0.46, 0.7684, 0.4631, 0.7655, 0.4631, 0.7655, 0.46, 0.7592, 0.4632, 0.756, 0.4633, 0.756, 0.4569, 0.7592, 0.4568, 0.8482, 0.4469, 0.8482, 0.4501, 0.846, 0.4501, 0.846, 0.4469, 0.7401, 0.4638, 0.7369, 0.4638, 0.7369, 0.4569, 0.7401, 0.4568, 0.2841, 0.8878, 0.2841, 0.8906, 0.282, 0.8906, 0.282, 0.8878, 0.7465, 0.4568, 0.7497, 0.4569, 0.7497, 0.4633, 0.7465, 0.4633, 0.2253, 0.8874, 0.2253, 0.8571, 0.2274, 0.8571, 0.2274, 0.8874, 0.3357, 0.725, 0.3358, 0.5485, 0.3389, 0.5485, 0.3389, 0.725, 0.3132, 0.725, 0.3141, 0.5485, 0.3172, 0.5485, 0.3171, 0.5606, 0.317, 0.5888, 0.317, 0.5919, 0.3169, 0.6229, 0.3168, 0.6457, 0.3167, 0.6763, 0.3166, 0.6827, 0.3165, 0.713, 0.3164, 0.725, 0.3164, 0.725, 0.3165, 0.713, 0.3197, 0.713, 0.3196, 0.725, 0.3196, 0.725, 0.3197, 0.713, 0.3198, 0.6827, 0.3198, 0.6763, 0.32, 0.6456, 0.3201, 0.6228, 0.3201, 0.5919, 0.3202, 0.5888, 0.3202, 0.5606, 0.3203, 0.5485, 0.3234, 0.5485, 0.3234, 0.5575, 0.3233, 0.586, 0.3233, 0.5891, 0.3232, 0.6198, 0.3231, 0.6481, 0.323, 0.6785, 0.323, 0.6855, 0.3229, 0.7159, 0.3229, 0.725, 0.3229, 0.725, 0.3229, 0.7159, 0.3261, 0.716, 0.3261, 0.725, 0.3261, 0.725, 0.3261, 0.716, 0.3262, 0.6855, 0.3262, 0.6785, 0.3263, 0.6482, 0.3263, 0.6197, 0.3264, 0.5891, 0.3264, 0.586, 0.3265, 0.5576, 0.3265, 0.5485, 0.3296, 0.5485, 0.3296, 0.5607, 0.3295, 0.5893, 0.3295, 0.5921, 0.3295, 0.623, 0.3294, 0.6456, 0.3294, 0.6763, 0.3294, 0.6827, 0.3293, 0.7131, 0.3293, 0.725, 0.3293, 0.725, 0.3293, 0.7131, 0.3325, 0.7131, 0.3325, 0.725, 0.3325, 0.725, 0.3325, 0.7131, 0.3326, 0.6828, 0.3326, 0.6763, 0.3326, 0.6456, 0.3326, 0.6228, 0.3327, 0.5921, 0.3327, 0.5893, 0.3327, 0.5608, 0.3327, 0.5485, 0.3358, 0.5485, 0.3357, 0.725, 0.3202, 0.5606, 0.3171, 0.5606, 0.3172, 0.5485, 0.3203, 0.5485, 0.3265, 0.5576, 0.3234, 0.5575, 0.3234, 0.5485, 0.3265, 0.5485, 0.3327, 0.5608, 0.3296, 0.5607, 0.3296, 0.5485, 0.3327, 0.5485, 0.32, 0.6456, 0.3168, 0.6457, 0.3169, 0.6229, 0.3201, 0.6228, 0.3263, 0.6482, 0.3231, 0.6481, 0.3232, 0.6198, 0.3263, 0.6197, 0.3326, 0.6456, 0.3294, 0.6456, 0.3295, 0.623, 0.3326, 0.6228, 0.2253, 0.8939, 0.2253, 0.8874, 0.2274, 0.8874, 0.2274, 0.8939, 0.7856, 0.46, 0.7856, 0.4632, 0.7834, 0.4632, 0.7834, 0.46, 0.846, 0.4602, 0.846, 0.4634, 0.8439, 0.4634, 0.8439, 0.4602, 0.2403, 0.8875, 0.2403, 0.8939, 0.2382, 0.8939, 0.2382, 0.8875, 0.846, 0.4376, 0.846, 0.4408, 0.8439, 0.4408, 0.8439, 0.4376, 0.846, 0.457, 0.846, 0.4602, 0.8439, 0.4602, 0.8439, 0.457, 0.2253, 0.9246, 0.2253, 0.8939, 0.2274, 0.8939, 0.2274, 0.9246, 0.2403, 0.8938, 0.2403, 0.8874, 0.2425, 0.8874, 0.2425, 0.8938, 0.7863, 0.46, 0.7863, 0.4568, 0.7884, 0.4568, 0.7884, 0.46, 0.846, 0.4537, 0.846, 0.457, 0.8439, 0.457, 0.8439, 0.4537, 0.8482, 0.4594, 0.8482, 0.4626, 0.846, 0.4626, 0.846, 0.4594, 0.2274, 0.8878, 0.2274, 0.8571, 0.2296, 0.8571, 0.2296, 0.8878, 0.2712, 0.8571, 0.2712, 0.8855, 0.269, 0.8855, 0.269, 0.8571, 0.846, 0.4505, 0.846, 0.4537, 0.8439, 0.4537, 0.8439, 0.4505, 0.2403, 0.8939, 0.2403, 0.9245, 0.2382, 0.9245, 0.2382, 0.8939, 0.2776, 0.8855, 0.2776, 0.8571, 0.2798, 0.8571, 0.2798, 0.8855, 0.846, 0.4473, 0.846, 0.4505, 0.8439, 0.4505, 0.8439, 0.4473, 0.2403, 0.9244, 0.2403, 0.8938, 0.2425, 0.8938, 0.2425, 0.9244, 0.846, 0.444, 0.846, 0.4473, 0.8439, 0.4473, 0.8439, 0.444, 0.846, 0.4408, 0.846, 0.444, 0.8439, 0.444, 0.8439, 0.4408, 0.7985, 0.4632, 0.7985, 0.46, 0.8006, 0.46, 0.8006, 0.4632, 0.7712, 0.46, 0.7712, 0.4568, 0.7734, 0.4568, 0.7734, 0.46, 0.8028, 0.4632, 0.8028, 0.46, 0.8049, 0.46, 0.8049, 0.4632, 0.2841, 0.8906, 0.2841, 0.9191, 0.282, 0.9191, 0.282, 0.8906, 0.2145, 0.8571, 0.2145, 0.8876, 0.2124, 0.8876, 0.2124, 0.8571, 0.2576, 0.8571, 0.2576, 0.8857, 0.2554, 0.8857, 0.2554, 0.8571, 0.9666, 0.2163, 0.9666, 0.3928, 0.9645, 0.3928, 0.9645, 0.2163, 0.2188, 0.8945, 0.2188, 0.9249, 0.2167, 0.9249, 0.2167, 0.8945, 0.7748, 0.46, 0.7748, 0.4632, 0.7727, 0.4632, 0.7727, 0.46, 0.2712, 0.8855, 0.2712, 0.8886, 0.269, 0.8886, 0.269, 0.8855, 0.2145, 0.8876, 0.2145, 0.8946, 0.2124, 0.8946, 0.2124, 0.8876, 0.2776, 0.8886, 0.2776, 0.8855, 0.2798, 0.8855, 0.2798, 0.8886, 0.2188, 0.8875, 0.2188, 0.8945, 0.2167, 0.8945, 0.2167, 0.8875, 0.2712, 0.8886, 0.2712, 0.9193, 0.269, 0.9193, 0.269, 0.8886, 0.2145, 0.8946, 0.2145, 0.9249, 0.2124, 0.9249, 0.2124, 0.8946, 0.2776, 0.9192, 0.2776, 0.8886, 0.2798, 0.8886, 0.2798, 0.9192, 0.7777, 0.46, 0.7777, 0.4568, 0.7798, 0.4568, 0.7798, 0.46, 0.2188, 0.8571, 0.2188, 0.8875, 0.2167, 0.8875, 0.2167, 0.8571, 0.8178, 0.46, 0.8178, 0.4632, 0.8157, 0.4632, 0.8157, 0.46, 0.264, 0.8911, 0.264, 0.9193, 0.2619, 0.9193, 0.2619, 0.8911, 0.2841, 0.8571, 0.2841, 0.8878, 0.282, 0.8878, 0.282, 0.8571, 0.2533, 0.8571, 0.2533, 0.8854, 0.2511, 0.8854, 0.2511, 0.8571, 0.2576, 0.8885, 0.2576, 0.9194, 0.2554, 0.9194, 0.2554, 0.8885, 0.8482, 0.4376, 0.8482, 0.4407, 0.846, 0.4407, 0.846, 0.4376, 0.8135, 0.46, 0.8135, 0.4632, 0.8114, 0.4632, 0.8114, 0.46, 0.264, 0.888, 0.264, 0.8911, 0.2619, 0.8911, 0.2619, 0.888, 0.8482, 0.4407, 0.8482, 0.4438, 0.846, 0.4438, 0.846, 0.4407, 0.7899, 0.4632, 0.7899, 0.46, 0.792, 0.46, 0.792, 0.4632, 0.2576, 0.8857, 0.2576, 0.8885, 0.2554, 0.8885, 0.2554, 0.8857, 0.2533, 0.8854, 0.2533, 0.8885, 0.2511, 0.8885, 0.2511, 0.8854, 0.3419, 0.372, 0.3419, 0.5485, 0.3397, 0.5485, 0.3397, 0.372, 0.8482, 0.4438, 0.8482, 0.4469, 0.846, 0.4469, 0.846, 0.4438, 0.5279, 0.2327, 0.7062, 0.2327, 0.7062, 0.4655, 0.5279, 0.4655, 0.9464, 0.9501, 0.9443, 0.9501, 0.9443, 0.8235, 0.9464, 0.8235, 0.269, 0.8426, 0.269, 0.8571, 0.2599, 0.852, 0.2599, 0.8374, 0.1405, 0.7801, 0.1405, 0.9566, 0.1375, 0.9566, 0.1375, 0.7801, 0.1497, 0.7801, 0.1497, 0.9566, 0.1405, 0.9566, 0.1405, 0.7801, 0.9425, 0.2163, 0.9425, 0.3928, 0.9333, 0.3928, 0.9333, 0.2163, 0.2396, 0.8374, 0.2396, 0.852, 0.2305, 0.8571, 0.2305, 0.8426, 0.2305, 0.8426, 0.2305, 0.8571, 0.2275, 0.8571, 0.2275, 0.8426, 0.2599, 0.8374, 0.2599, 0.852, 0.257, 0.852, 0.257, 0.8374, 0.9545, 0.8127, 0.9545, 0.6478, 0.9588, 0.6444, 0.9588, 0.8161, 0.9588, 0.8161, 0.9588, 0.6444, 0.9618, 0.642, 0.9618, 0.8185, 0.9277, 0.3928, 0.9277, 0.2163, 0.9303, 0.2163, 0.9303, 0.3928, 0.1375, 0.7801, 0.1375, 0.9566, 0.1349, 0.9566, 0.1349, 0.7801, 0.9473, 0.8185, 0.9473, 0.642, 0.9503, 0.6444, 0.9503, 0.8161, 0.9503, 0.8161, 0.9503, 0.6444, 0.9546, 0.6478, 0.9546, 0.8127, 0.257, 0.8374, 0.257, 0.852, 0.2543, 0.852, 0.2543, 0.8374, 0.9473, 0.642, 0.9618, 0.642, 0.9588, 0.6444, 0.9503, 0.6444, 0.9503, 0.6444, 0.9588, 0.6444, 0.9545, 0.6478, 0.9546, 0.6478, 0.9546, 0.8127, 0.9545, 0.8127, 0.9588, 0.8161, 0.9503, 0.8161, 0.9503, 0.8161, 0.9588, 0.8161, 0.9618, 0.8185, 0.9473, 0.8185, 0.2249, 0.8571, 0.2249, 0.8426, 0.2275, 0.8426, 0.2275, 0.8571, 0.9333, 0.2163, 0.9333, 0.3928, 0.9303, 0.3928, 0.9303, 0.2163, 0.01678, 0.6328, 0.0, 0.6328, 0.0, 0.6047, 0.01678, 0.6047, 0.7808, 0.6982, 0.7976, 0.6982, 0.7976, 0.8772, 0.7808, 0.8772, 0.6795, 0.4936, 0.6627, 0.4936, 0.6627, 0.4655, 0.6795, 0.4655, 0.5446, 0.8772, 0.5279, 0.8772, 0.5279, 0.6982, 0.5446, 0.6982, 0.5279, 0.02814, 0.3495, 0.02814, 0.3495, 6.135e-06, 0.5279, 0.0, 0.5613, 0.8772, 0.5593, 0.8772, 0.5593, 0.6982, 0.5613, 0.6982, 0.6962, 0.4936, 0.6942, 0.4936, 0.6942, 0.4655, 0.6962, 0.4655, 0.7641, 0.6982, 0.7662, 0.6982, 0.7662, 0.725, 0.7641, 0.725, 0.1349, 0.6328, 0.1318, 0.6328, 0.1287, 0.6328, 0.1255, 0.6328, 0.1224, 0.6328, 0.1193, 0.6328, 0.1162, 0.6328, 0.1131, 0.6328, 0.11, 0.6328, 0.1033, 0.6328, 0.03146, 0.6328, 0.03146, 0.6047, 0.03349, 0.6047, 0.1349, 0.6047, 0.5593, 0.8772, 0.5446, 0.8772, 0.5446, 0.6982, 0.5593, 0.6982, 0.6942, 0.4936, 0.6795, 0.4936, 0.6795, 0.4655, 0.6942, 0.4655, 0.7662, 0.6982, 0.7808, 0.6982, 0.7808, 0.8772, 0.7662, 0.8772, 0.7662, 0.8565, 0.7662, 0.8549, 0.7662, 0.7283, 0.7662, 0.725, 0.03146, 0.6328, 0.01678, 0.6328, 0.01678, 0.6047, 0.03146, 0.6047, 0.6942, 0.6982, 0.6795, 0.6982, 0.6795, 0.6701, 0.6942, 0.6701, 0.6962, 0.6982, 0.6942, 0.6982, 0.6942, 0.6701, 0.6962, 0.6701, 0.5279, 0.2327, 0.3495, 0.2327, 0.3495, 0.2046, 0.5279, 0.2046, 0.6795, 0.6982, 0.6627, 0.6982, 0.6627, 0.6701, 0.6795, 0.6701, 0.01678, 0.8093, 4.304e-08, 0.8093, 0.0, 0.6328, 0.01678, 0.6328, 0.01678, 0.8374, 4.304e-08, 0.8374, 4.304e-08, 0.8093, 0.01678, 0.8093, 0.1349, 0.8374, 0.03349, 0.8374, 0.03146, 0.8374, 0.03146, 0.8093, 0.1038, 0.8093, 0.1091, 0.8093, 0.1124, 0.8093, 0.1156, 0.8093, 0.1188, 0.8093, 0.122, 0.8093, 0.1252, 0.8093, 0.1284, 0.8093, 0.1317, 0.8093, 0.1349, 0.8093, 0.03146, 0.8374, 0.01678, 0.8374, 0.01678, 0.8093, 0.03146, 0.8093, 0.6942, 0.6701, 0.6795, 0.6701, 0.6795, 0.4936, 0.6942, 0.4936, 0.6962, 0.6701, 0.6942, 0.6701, 0.6942, 0.4936, 0.6962, 0.4936, 0.5279, 0.2046, 0.3495, 0.2046, 0.3495, 0.02814, 0.5279, 0.02814, 0.6795, 0.6701, 0.6627, 0.6701, 0.6627, 0.4936, 0.6795, 0.4936, 0.3395, 0.372, 0.3396, 0.372, 0.3396, 0.5369, 0.3395, 0.5369, 0.9418, 0.8235, 0.9423, 1.0, 0.8699, 1.0, 0.8699, 0.8235, 0.3449, 0.5485, 0.3449, 0.725, 0.3419, 0.725, 0.3419, 0.5485, 0.3077, 0.8374, 0.3077, 0.9096, 0.3046, 0.9096, 0.3046, 0.8374, 0.1779, 0.7801, 0.1779, 0.9566, 0.1748, 0.9566, 0.1748, 0.7801, 0.1307, 0.9101, 0.1307, 0.8374, 0.1338, 0.8374, 0.1338, 0.9101, 0.7641, 0.8549, 0.7662, 0.8549, 0.7662, 0.8565, 0.7641, 0.8565, 0.7641, 0.8565, 0.7662, 0.8565, 0.7662, 0.8772, 0.7641, 0.8772, 0.6627, 0.857, 0.7641, 0.8565, 0.7641, 0.8772, 0.6627, 0.8772, 0.6627, 0.8553, 0.7641, 0.8549, 0.7641, 0.8565, 0.6627, 0.857, 0.7976, 0.6701, 0.6962, 0.6701, 0.6962, 0.4936, 0.7976, 0.4936, 0.7976, 0.6982, 0.6962, 0.6982, 0.6962, 0.6701, 0.7976, 0.6701, 0.6627, 0.6982, 0.7641, 0.6982, 0.7641, 0.725, 0.6627, 0.7246, 0.7976, 0.4936, 0.6962, 0.4936, 0.6962, 0.4655, 0.7976, 0.4655, 0.6627, 0.8772, 0.5613, 0.8772, 0.5613, 0.6982, 0.6627, 0.6982, 0.6627, 0.7279, 0.7641, 0.7283, 0.7641, 0.8549, 0.6627, 0.8553, 0.3394, 0.372, 0.3394, 0.374, 0.3394, 0.374, 0.3394, 0.372, 0.7641, 0.725, 0.7662, 0.725, 0.7662, 0.7283, 0.7641, 0.7283, 0.6627, 0.7246, 0.7641, 0.725, 0.7641, 0.7283, 0.6627, 0.7279, 0.3395, 0.372, 0.3395, 0.4986, 0.3395, 0.4986, 0.3395, 0.372, 0.3395, 0.4986, 0.3395, 0.372, 0.3395, 0.372, 0.3395, 0.4986, 0.3393, 0.374, 0.3393, 0.372, 0.3394, 0.372, 0.3394, 0.374, 0.7108, 0.4568, 0.7108, 0.4635, 0.7062, 0.4635, 0.7062, 0.4568, 0.9752, 0.4655, 0.9743, 0.642, 0.969, 0.642, 0.9685, 0.4655, 0.3449, 0.725, 0.3449, 0.5485, 0.3495, 0.5485, 0.3495, 0.725, 0.9639, 0.642, 0.9639, 0.4655, 0.9685, 0.4655, 0.9685, 0.642, 0.7291, 0.4622, 0.7291, 0.4568, 0.7337, 0.4568, 0.7337, 0.4622, 0.8468, 0.006243, 0.8468, 0.003122, 0.849, 0.003122, 0.849, 0.006243, 0.8221, 0.46, 0.8221, 0.4631, 0.82, 0.4631, 0.82, 0.46, 0.2425, 0.8874, 0.2425, 0.8571, 0.2446, 0.8571, 0.2446, 0.8874, 0.2317, 0.8943, 0.2317, 0.8878, 0.2339, 0.8878, 0.2339, 0.8943, 0.8468, 0.009365, 0.8468, 0.006243, 0.849, 0.006243, 0.849, 0.009365, 0.2511, 0.8885, 0.2511, 0.9194, 0.249, 0.9194, 0.249, 0.8885, 0.2382, 0.8571, 0.2382, 0.8875, 0.236, 0.8875, 0.236, 0.8571, 0.7813, 0.46, 0.7813, 0.4632, 0.7791, 0.4632, 0.7791, 0.46, 0.8468, 0.01249, 0.8468, 0.009365, 0.849, 0.009365, 0.849, 0.01249, 0.72, 0.4654, 0.7199, 0.4622, 0.723, 0.4623, 0.723, 0.4654, 0.2619, 0.8571, 0.2619, 0.888, 0.2597, 0.888, 0.2597, 0.8571, 0.2317, 0.9246, 0.2317, 0.8943, 0.2339, 0.8943, 0.2339, 0.9246, 0.7292, 0.4654, 0.7292, 0.4622, 0.7323, 0.4622, 0.7323, 0.4654, 0.7655, 0.46, 0.7655, 0.4568, 0.7684, 0.4568, 0.7684, 0.46, 0.7624, 0.4632, 0.7592, 0.4633, 0.7592, 0.4569, 0.7624, 0.4568, 0.8468, 0.01561, 0.8468, 0.01249, 0.849, 0.01249, 0.849, 0.01561, 0.7433, 0.4638, 0.7401, 0.4638, 0.7401, 0.4569, 0.7433, 0.4568, 0.2841, 0.8884, 0.2841, 0.8856, 0.2863, 0.8856, 0.2863, 0.8884, 0.7497, 0.4568, 0.7529, 0.4569, 0.7529, 0.4633, 0.7497, 0.4633, 0.221, 0.8874, 0.221, 0.8571, 0.2231, 0.8571, 0.2231, 0.8874, 0.3357, 0.9015, 0.3358, 0.725, 0.3389, 0.725, 0.3389, 0.9015, 0.3132, 0.9015, 0.3141, 0.725, 0.3172, 0.725, 0.3171, 0.7371, 0.317, 0.7653, 0.317, 0.7684, 0.3169, 0.7994, 0.3168, 0.8222, 0.3167, 0.8528, 0.3166, 0.8592, 0.3165, 0.8895, 0.3164, 0.9015, 0.3164, 0.9015, 0.3165, 0.8895, 0.3197, 0.8895, 0.3196, 0.9015, 0.3196, 0.9015, 0.3197, 0.8895, 0.3198, 0.8592, 0.3198, 0.8528, 0.32, 0.8221, 0.3201, 0.7993, 0.3201, 0.7684, 0.3202, 0.7653, 0.3202, 0.7371, 0.3203, 0.725, 0.3234, 0.725, 0.3234, 0.734, 0.3233, 0.7625, 0.3233, 0.7656, 0.3232, 0.7963, 0.3231, 0.8246, 0.323, 0.855, 0.323, 0.862, 0.3229, 0.8924, 0.3229, 0.9015, 0.3229, 0.9015, 0.3229, 0.8924, 0.3261, 0.8925, 0.3261, 0.9015, 0.3261, 0.9015, 0.3261, 0.8925, 0.3262, 0.862, 0.3262, 0.855, 0.3263, 0.8247, 0.3263, 0.7962, 0.3264, 0.7656, 0.3264, 0.7625, 0.3265, 0.7341, 0.3265, 0.725, 0.3296, 0.725, 0.3296, 0.7372, 0.3295, 0.7658, 0.3295, 0.7686, 0.3295, 0.7995, 0.3294, 0.8221, 0.3294, 0.8528, 0.3294, 0.8592, 0.3293, 0.8896, 0.3293, 0.9015, 0.3293, 0.9015, 0.3293, 0.8896, 0.3325, 0.8896, 0.3325, 0.9015, 0.3325, 0.9015, 0.3325, 0.8896, 0.3326, 0.8593, 0.3326, 0.8528, 0.3326, 0.8221, 0.3326, 0.7993, 0.3327, 0.7686, 0.3327, 0.7658, 0.3327, 0.7373, 0.3327, 0.725, 0.3358, 0.725, 0.3357, 0.9015, 0.3202, 0.7371, 0.3171, 0.7371, 0.3172, 0.725, 0.3203, 0.725, 0.3265, 0.7341, 0.3234, 0.734, 0.3234, 0.725, 0.3265, 0.725, 0.3327, 0.7373, 0.3296, 0.7372, 0.3296, 0.725, 0.3327, 0.725, 0.32, 0.8221, 0.3168, 0.8222, 0.3169, 0.7994, 0.3201, 0.7993, 0.3263, 0.8247, 0.3231, 0.8246, 0.3232, 0.7963, 0.3263, 0.7962, 0.3326, 0.8221, 0.3294, 0.8221, 0.3295, 0.7995, 0.3326, 0.7993, 0.221, 0.8939, 0.221, 0.8874, 0.2231, 0.8874, 0.2231, 0.8939, 0.7834, 0.46, 0.7834, 0.4632, 0.7813, 0.4632, 0.7813, 0.46, 0.846, 0.415, 0.846, 0.4118, 0.8482, 0.4118, 0.8482, 0.415, 0.2382, 0.8875, 0.2382, 0.8939, 0.236, 0.8939, 0.236, 0.8875, 0.846, 0.4376, 0.846, 0.4344, 0.8482, 0.4344, 0.8482, 0.4376, 0.846, 0.4182, 0.846, 0.415, 0.8482, 0.415, 0.8482, 0.4182, 0.221, 0.9246, 0.221, 0.8939, 0.2231, 0.8939, 0.2231, 0.9246, 0.2425, 0.8938, 0.2425, 0.8874, 0.2446, 0.8874, 0.2446, 0.8938, 0.7841, 0.46, 0.7841, 0.4568, 0.7863, 0.4568, 0.7863, 0.46, 0.846, 0.4214, 0.846, 0.4182, 0.8482, 0.4182, 0.8482, 0.4214, 0.8468, 0.003122, 0.8468, 0.0, 0.849, 0.0, 0.849, 0.003122, 0.2317, 0.8878, 0.2317, 0.8571, 0.2339, 0.8571, 0.2339, 0.8878, 0.2733, 0.8571, 0.2733, 0.8855, 0.2712, 0.8855, 0.2712, 0.8571, 0.846, 0.4247, 0.846, 0.4214, 0.8482, 0.4214, 0.8482, 0.4247, 0.2382, 0.8939, 0.2382, 0.9245, 0.236, 0.9245, 0.236, 0.8939, 0.2755, 0.8908, 0.2755, 0.9192, 0.2733, 0.9192, 0.2733, 0.8908, 0.846, 0.4279, 0.846, 0.4247, 0.8482, 0.4247, 0.8482, 0.4279, 0.2425, 0.9244, 0.2425, 0.8938, 0.2446, 0.8938, 0.2446, 0.9244, 0.846, 0.4311, 0.846, 0.4279, 0.8482, 0.4279, 0.8482, 0.4311, 0.846, 0.4344, 0.846, 0.4311, 0.8482, 0.4311, 0.8482, 0.4344, 0.7942, 0.4632, 0.7942, 0.46, 0.7963, 0.46, 0.7963, 0.4632, 0.7734, 0.46, 0.7734, 0.4568, 0.7755, 0.4568, 0.7755, 0.46, 0.8006, 0.4632, 0.8006, 0.46, 0.8028, 0.46, 0.8028, 0.4632, 0.2841, 0.8856, 0.2841, 0.8571, 0.2863, 0.8571, 0.2863, 0.8856, 0.2124, 0.8571, 0.2124, 0.8876, 0.2102, 0.8876, 0.2102, 0.8571, 0.2533, 0.9194, 0.2533, 0.8908, 0.2554, 0.8908, 0.2554, 0.9194, 0.9639, 0.4655, 0.9639, 0.642, 0.9618, 0.642, 0.9618, 0.4655, 0.2188, 0.8875, 0.2188, 0.8571, 0.221, 0.8571, 0.221, 0.8875, 0.7727, 0.46, 0.7727, 0.4632, 0.7705, 0.4632, 0.7705, 0.46, 0.2733, 0.8855, 0.2733, 0.8886, 0.2712, 0.8886, 0.2712, 0.8855, 0.2124, 0.8876, 0.2124, 0.8946, 0.2102, 0.8946, 0.2102, 0.8876, 0.2755, 0.8877, 0.2755, 0.8908, 0.2733, 0.8908, 0.2733, 0.8877, 0.2188, 0.8945, 0.2188, 0.8875, 0.221, 0.8875, 0.221, 0.8945, 0.2733, 0.8886, 0.2733, 0.9193, 0.2712, 0.9193, 0.2712, 0.8886, 0.2124, 0.8946, 0.2124, 0.9249, 0.2102, 0.9249, 0.2102, 0.8946, 0.2755, 0.8571, 0.2755, 0.8877, 0.2733, 0.8877, 0.2733, 0.8571, 0.7798, 0.46, 0.7798, 0.4568, 0.782, 0.4568, 0.782, 0.46, 0.2188, 0.9249, 0.2188, 0.8945, 0.221, 0.8945, 0.221, 0.9249, 0.8157, 0.46, 0.8157, 0.4632, 0.8135, 0.4632, 0.8135, 0.46, 0.2619, 0.8911, 0.2619, 0.9193, 0.2597, 0.9193, 0.2597, 0.8911, 0.2841, 0.9191, 0.2841, 0.8884, 0.2863, 0.8884, 0.2863, 0.9191, 0.2511, 0.8571, 0.2511, 0.8854, 0.249, 0.8854, 0.249, 0.8571, 0.2533, 0.888, 0.2533, 0.8571, 0.2554, 0.8571, 0.2554, 0.888, 0.8468, 0.02497, 0.8468, 0.02185, 0.849, 0.02185, 0.849, 0.02497, 0.8114, 0.46, 0.8114, 0.4632, 0.8092, 0.4632, 0.8092, 0.46, 0.2619, 0.888, 0.2619, 0.8911, 0.2597, 0.8911, 0.2597, 0.888, 0.8468, 0.02185, 0.8468, 0.01873, 0.849, 0.01873, 0.849, 0.02185, 0.792, 0.4632, 0.792, 0.46, 0.7942, 0.46, 0.7942, 0.4632, 0.2533, 0.8908, 0.2533, 0.888, 0.2554, 0.888, 0.2554, 0.8908, 0.2511, 0.8854, 0.2511, 0.8885, 0.249, 0.8885, 0.249, 0.8854, 0.3397, 0.9015, 0.3397, 0.725, 0.3419, 0.725, 0.3419, 0.9015, 0.8468, 0.01873, 0.8468, 0.01561, 0.849, 0.01561, 0.849, 0.01873, 0.3495, 0.4655, 0.5278, 0.4655, 0.5278, 0.6982, 0.3495, 0.6982, 0.9443, 0.9501, 0.9423, 0.9501, 0.9423, 0.8235, 0.9443, 0.8235, 0.8844, 0.03976, 0.9277, 0.03976, 0.9277, 0.4117, 0.8844, 0.4117, 0.1748, 0.0, 0.3495, 0.0, 0.3495, 0.372, 0.1748, 0.372, 0.8844, 0.4118, 0.8411, 0.4118, 0.8411, 0.03976, 0.8844, 0.03976, 0.0, 0.0, 0.1748, 0.0, 0.1748, 0.372, 6.457e-08, 0.372, 0.1782, 0.7801, 0.1349, 0.7801, 0.1349, 0.6047, 0.1782, 0.6047, 0.5277, 0.8736, 0.4844, 0.8736, 0.4844, 0.6982, 0.5277, 0.6982, 0.2985, 0.8426, 0.2985, 0.8571, 0.2893, 0.852, 0.2893, 0.8374, 0.1552, 0.7801, 0.1552, 0.9566, 0.1523, 0.9566, 0.1523, 0.7801, 0.1644, 0.7801, 0.1644, 0.9566, 0.1552, 0.9566, 0.1552, 0.7801, 0.9325, 0.8185, 0.9325, 0.642, 0.9417, 0.642, 0.9417, 0.8185, 0.2543, 0.8374, 0.2543, 0.852, 0.2452, 0.8571, 0.2452, 0.8426, 0.2452, 0.8426, 0.2452, 0.8571, 0.2423, 0.8571, 0.2423, 0.8426, 0.2893, 0.8374, 0.2893, 0.852, 0.2864, 0.852, 0.2864, 0.8374, 0.9572, 0.3869, 0.9572, 0.2221, 0.9615, 0.2187, 0.9615, 0.3904, 0.9615, 0.3904, 0.9615, 0.2187, 0.9645, 0.2163, 0.9645, 0.3928, 0.9473, 0.642, 0.9473, 0.8185, 0.9447, 0.8185, 0.9447, 0.642, 0.1523, 0.7801, 0.1523, 0.9566, 0.1497, 0.9566, 0.1497, 0.7801, 0.1717, 0.7801, 0.1717, 0.9566, 0.1687, 0.9542, 0.1687, 0.7825, 0.1687, 0.7825, 0.1687, 0.9542, 0.1644, 0.9508, 0.1644, 0.7859, 0.2864, 0.8374, 0.2864, 0.852, 0.2837, 0.852, 0.2837, 0.8374, 0.841, 0.02904, 0.841, 0.01452, 0.8434, 0.01751, 0.8434, 0.02599, 0.8434, 0.02599, 0.8434, 0.01751, 0.8468, 0.02179, 0.8468, 0.02172, 0.841, 0.007199, 0.841, 0.007269, 0.8444, 0.002996, 0.8444, 0.01147, 0.8444, 0.01147, 0.8444, 0.002996, 0.8468, 0.0, 0.8468, 0.01452, 0.2396, 0.8571, 0.2396, 0.8426, 0.2423, 0.8426, 0.2423, 0.8571, 0.9417, 0.8185, 0.9417, 0.642, 0.9447, 0.642, 0.9447, 0.8185, 0.8243, 0.2046, 0.841, 0.2046, 0.841, 0.2327, 0.8243, 0.2327, 0.8144, 0.8235, 0.7976, 0.8235, 0.7976, 0.6445, 0.8144, 0.6445, 0.646, 0.67, 0.6627, 0.67, 0.6627, 0.6982, 0.646, 0.6982, 0.8243, 0.2327, 0.8411, 0.2327, 0.8411, 0.4118, 0.8243, 0.4118, 0.3495, 0.4373, 0.5279, 0.4373, 0.5279, 0.4655, 0.3495, 0.4655, 0.8076, 0.2327, 0.8096, 0.2327, 0.8096, 0.4118, 0.8076, 0.4118, 0.6292, 0.67, 0.6313, 0.67, 0.6313, 0.6982, 0.6292, 0.6982, 0.8311, 0.8235, 0.8291, 0.8235, 0.8291, 0.7967, 0.8311, 0.7967, 0.7062, 0.2046, 0.7093, 0.2046, 0.7124, 0.2046, 0.7155, 0.2046, 0.7186, 0.2046, 0.7217, 0.2046, 0.7248, 0.2046, 0.7279, 0.2046, 0.731, 0.2046, 0.7377, 0.2046, 0.8096, 0.2046, 0.8096, 0.2327, 0.8075, 0.2327, 0.7062, 0.2327, 0.8096, 0.2327, 0.8243, 0.2327, 0.8243, 0.4118, 0.8096, 0.4118, 0.6313, 0.67, 0.646, 0.67, 0.646, 0.6982, 0.6313, 0.6982, 0.8291, 0.8235, 0.8144, 0.8235, 0.8144, 0.6445, 0.8291, 0.6445, 0.8291, 0.6652, 0.8291, 0.6668, 0.8291, 0.7934, 0.8291, 0.7967, 0.8096, 0.2046, 0.8243, 0.2046, 0.8243, 0.2327, 0.8096, 0.2327, 0.6313, 0.4655, 0.646, 0.4655, 0.646, 0.4935, 0.6313, 0.4935, 0.6292, 0.4655, 0.6313, 0.4655, 0.6313, 0.4935, 0.6292, 0.4935, 0.3495, 0.2327, 0.5279, 0.2327, 0.5279, 0.2608, 0.3495, 0.2608, 0.646, 0.4655, 0.6627, 0.4655, 0.6627, 0.4935, 0.646, 0.4935, 0.8243, 0.02814, 0.841, 0.02814, 0.841, 0.2046, 0.8243, 0.2046, 0.8243, 0.0, 0.841, 0.0, 0.841, 0.02814, 0.8243, 0.02814, 0.7062, 0.0, 0.8075, 0.0, 0.8096, 0.0, 0.8096, 0.02814, 0.7373, 0.02814, 0.7319, 0.02814, 0.7287, 0.02814, 0.7255, 0.02814, 0.7223, 0.02814, 0.719, 0.02814, 0.7158, 0.02814, 0.7126, 0.02814, 0.7094, 0.02814, 0.7062, 0.02814, 0.8096, 0.0, 0.8243, 0.0, 0.8243, 0.02814, 0.8096, 0.02814, 0.6313, 0.4935, 0.646, 0.4935, 0.646, 0.67, 0.6313, 0.67, 0.6292, 0.4935, 0.6313, 0.4935, 0.6313, 0.67, 0.6292, 0.67, 0.3495, 0.2608, 0.5279, 0.2608, 0.5279, 0.4373, 0.3495, 0.4373, 0.646, 0.4935, 0.6627, 0.4935, 0.6627, 0.67, 0.646, 0.67, 0.3396, 0.372, 0.3397, 0.372, 0.3397, 0.5369, 0.3396, 0.5369, 0.8695, 0.8235, 0.8699, 1.0, 0.7976, 1.0, 0.7976, 0.8235, 0.3449, 0.372, 0.3449, 0.5485, 0.3419, 0.5485, 0.3419, 0.372, 0.3046, 0.8374, 0.3046, 0.9096, 0.3015, 0.9096, 0.3015, 0.8374, 0.1748, 0.7801, 0.1748, 0.9566, 0.1717, 0.9566, 0.1717, 0.7801, 0.1277, 0.9101, 0.1277, 0.8374, 0.1307, 0.8374, 0.1307, 0.9101, 0.8311, 0.6668, 0.8291, 0.6668, 0.8291, 0.6652, 0.8311, 0.6651, 0.8311, 0.6651, 0.8291, 0.6652, 0.8291, 0.6445, 0.8311, 0.6445, 0.9325, 0.6647, 0.8311, 0.6651, 0.8311, 0.6445, 0.9325, 0.6445, 0.9325, 0.6663, 0.8311, 0.6668, 0.8311, 0.6651, 0.9325, 0.6647, 0.5279, 0.4935, 0.6292, 0.4935, 0.6292, 0.67, 0.5279, 0.67, 0.5279, 0.4655, 0.6292, 0.4655, 0.6292, 0.4935, 0.5279, 0.4935, 0.9325, 0.8235, 0.8311, 0.8235, 0.8311, 0.7967, 0.9325, 0.797, 0.5279, 0.67, 0.6292, 0.67, 0.6292, 0.6982, 0.5279, 0.6982, 0.7062, 0.2327, 0.8076, 0.2327, 0.8076, 0.4118, 0.7062, 0.4118, 0.9325, 0.7938, 0.8311, 0.7934, 0.8311, 0.6668, 0.9325, 0.6663, 0.3394, 0.372, 0.3394, 0.374, 0.3394, 0.374, 0.3394, 0.372, 0.8311, 0.7967, 0.8291, 0.7967, 0.8291, 0.7934, 0.8311, 0.7934, 0.9325, 0.797, 0.8311, 0.7967, 0.8311, 0.7934, 0.9325, 0.7938, 0.3394, 0.4986, 0.3394, 0.372, 0.3395, 0.372, 0.3395, 0.4986, 0.3395, 0.4986, 0.3395, 0.372, 0.3395, 0.372, 0.3395, 0.4986, 0.3393, 0.372, 0.3393, 0.374, 0.3393, 0.374, 0.3393, 0.372, 0.7199, 0.4568, 0.7199, 0.4635, 0.7153, 0.4635, 0.7153, 0.4568, 0.9779, 0.2163, 0.977, 0.3928, 0.9717, 0.3928, 0.9712, 0.2163, 0.3449, 0.5485, 0.3449, 0.372, 0.3495, 0.372, 0.3495, 0.5485, 0.9639, 0.8185, 0.9639, 0.642, 0.9685, 0.642, 0.9685, 0.8185, 0.7199, 0.4622, 0.7199, 0.4568, 0.7245, 0.4568, 0.7245, 0.4622, 0.8503, 0.4305, 0.8503, 0.4336, 0.8482, 0.4336, 0.8482, 0.4305, 0.8264, 0.46, 0.8264, 0.4631, 0.8243, 0.4631, 0.8243, 0.46, 0.2446, 0.8874, 0.2446, 0.8571, 0.2468, 0.8571, 0.2468, 0.8874, 0.2317, 0.8874, 0.2317, 0.8939, 0.2296, 0.8939, 0.2296, 0.8874, 0.8503, 0.4274, 0.8503, 0.4305, 0.8482, 0.4305, 0.8482, 0.4274, 0.249, 0.8885, 0.249, 0.9194, 0.2468, 0.9194, 0.2468, 0.8885, 0.236, 0.8571, 0.236, 0.8875, 0.2339, 0.8875, 0.2339, 0.8571, 0.777, 0.46, 0.777, 0.4632, 0.7748, 0.4632, 0.7748, 0.46, 0.8503, 0.4242, 0.8503, 0.4274, 0.8482, 0.4274, 0.8482, 0.4242, 0.7261, 0.4654, 0.7261, 0.4622, 0.7292, 0.4623, 0.7292, 0.4654, 0.2662, 0.8571, 0.2662, 0.888, 0.264, 0.888, 0.264, 0.8571, 0.2317, 0.8571, 0.2317, 0.8874, 0.2296, 0.8874, 0.2296, 0.8571, 0.7624, 0.4631, 0.7624, 0.46, 0.7655, 0.46, 0.7655, 0.4631, 0.7712, 0.4568, 0.7712, 0.46, 0.7684, 0.46, 0.7684, 0.4568, 0.756, 0.4632, 0.7529, 0.4633, 0.7529, 0.4569, 0.756, 0.4568, 0.8503, 0.4211, 0.8503, 0.4242, 0.8482, 0.4242, 0.8482, 0.4211, 0.7369, 0.4638, 0.7337, 0.4638, 0.7337, 0.4569, 0.7369, 0.4568, 0.2798, 0.8884, 0.2798, 0.8856, 0.282, 0.8856, 0.282, 0.8884, 0.7433, 0.4568, 0.7465, 0.4569, 0.7465, 0.4633, 0.7433, 0.4633, 0.2231, 0.8874, 0.2231, 0.8571, 0.2253, 0.8571, 0.2253, 0.8874, 0.3357, 0.5485, 0.3358, 0.372, 0.3389, 0.372, 0.3389, 0.5485, 0.3132, 0.5485, 0.3141, 0.372, 0.3172, 0.372, 0.3171, 0.3841, 0.317, 0.4123, 0.317, 0.4154, 0.3169, 0.4464, 0.3168, 0.4692, 0.3167, 0.4998, 0.3166, 0.5062, 0.3165, 0.5365, 0.3164, 0.5485, 0.3164, 0.5485, 0.3165, 0.5365, 0.3197, 0.5365, 0.3196, 0.5485, 0.3196, 0.5485, 0.3197, 0.5365, 0.3198, 0.5062, 0.3198, 0.4998, 0.32, 0.4691, 0.3201, 0.4463, 0.3201, 0.4154, 0.3202, 0.4123, 0.3202, 0.3841, 0.3203, 0.372, 0.3234, 0.372, 0.3234, 0.381, 0.3233, 0.4095, 0.3233, 0.4126, 0.3232, 0.4433, 0.3231, 0.4716, 0.323, 0.502, 0.323, 0.509, 0.3229, 0.5394, 0.3229, 0.5485, 0.3229, 0.5485, 0.3229, 0.5394, 0.3261, 0.5395, 0.3261, 0.5485, 0.3261, 0.5485, 0.3261, 0.5395, 0.3262, 0.509, 0.3262, 0.502, 0.3263, 0.4717, 0.3263, 0.4432, 0.3264, 0.4126, 0.3264, 0.4095, 0.3265, 0.3811, 0.3265, 0.372, 0.3296, 0.372, 0.3296, 0.3842, 0.3295, 0.4128, 0.3295, 0.4156, 0.3295, 0.4465, 0.3294, 0.4691, 0.3294, 0.4998, 0.3294, 0.5062, 0.3293, 0.5366, 0.3293, 0.5485, 0.3293, 0.5485, 0.3293, 0.5366, 0.3325, 0.5366, 0.3325, 0.5485, 0.3325, 0.5485, 0.3325, 0.5366, 0.3326, 0.5063, 0.3326, 0.4998, 0.3326, 0.4691, 0.3326, 0.4463, 0.3327, 0.4156, 0.3327, 0.4128, 0.3327, 0.3843, 0.3327, 0.372, 0.3358, 0.372, 0.3357, 0.5485, 0.3202, 0.3841, 0.3171, 0.3841, 0.3172, 0.372, 0.3203, 0.372, 0.3265, 0.3811, 0.3234, 0.381, 0.3234, 0.372, 0.3265, 0.372, 0.3327, 0.3843, 0.3296, 0.3842, 0.3296, 0.372, 0.3327, 0.372, 0.32, 0.4691, 0.3168, 0.4692, 0.3169, 0.4464, 0.3201, 0.4463, 0.3263, 0.4717, 0.3231, 0.4716, 0.3232, 0.4433, 0.3263, 0.4432, 0.3326, 0.4691, 0.3294, 0.4691, 0.3295, 0.4465, 0.3326, 0.4463, 0.2231, 0.8939, 0.2231, 0.8874, 0.2253, 0.8874, 0.2253, 0.8939, 0.7877, 0.46, 0.7877, 0.4632, 0.7856, 0.4632, 0.7856, 0.46, 0.8439, 0.415, 0.8439, 0.4118, 0.846, 0.4118, 0.846, 0.415, 0.236, 0.8875, 0.236, 0.8939, 0.2339, 0.8939, 0.2339, 0.8875, 0.8439, 0.4376, 0.8439, 0.4344, 0.846, 0.4344, 0.846, 0.4376, 0.8439, 0.4182, 0.8439, 0.415, 0.846, 0.415, 0.846, 0.4182, 0.2231, 0.9246, 0.2231, 0.8939, 0.2253, 0.8939, 0.2253, 0.9246, 0.2446, 0.8938, 0.2446, 0.8874, 0.2468, 0.8874, 0.2468, 0.8938, 0.7884, 0.46, 0.7884, 0.4568, 0.7906, 0.4568, 0.7906, 0.46, 0.8439, 0.4214, 0.8439, 0.4182, 0.846, 0.4182, 0.846, 0.4214, 0.8503, 0.4336, 0.8503, 0.4367, 0.8482, 0.4367, 0.8482, 0.4336, 0.2317, 0.8939, 0.2317, 0.9246, 0.2296, 0.9246, 0.2296, 0.8939, 0.2683, 0.8571, 0.2683, 0.8855, 0.2662, 0.8855, 0.2662, 0.8571, 0.8439, 0.4247, 0.8439, 0.4214, 0.846, 0.4214, 0.846, 0.4247, 0.236, 0.8939, 0.236, 0.9245, 0.2339, 0.9245, 0.2339, 0.8939, 0.2755, 0.8855, 0.2755, 0.8571, 0.2776, 0.8571, 0.2776, 0.8855, 0.8439, 0.4279, 0.8439, 0.4247, 0.846, 0.4247, 0.846, 0.4279, 0.2446, 0.9244, 0.2446, 0.8938, 0.2468, 0.8938, 0.2468, 0.9244, 0.8439, 0.4311, 0.8439, 0.4279, 0.846, 0.4279, 0.846, 0.4311, 0.8439, 0.4344, 0.8439, 0.4311, 0.846, 0.4311, 0.846, 0.4344, 0.7963, 0.4632, 0.7963, 0.46, 0.7985, 0.46, 0.7985, 0.4632, 0.7755, 0.46, 0.7755, 0.4568, 0.7777, 0.4568, 0.7777, 0.46, 0.8049, 0.4632, 0.8049, 0.46, 0.8071, 0.46, 0.8071, 0.4632, 0.2798, 0.8856, 0.2798, 0.8571, 0.282, 0.8571, 0.282, 0.8856, 0.3129, 0.8374, 0.3129, 0.868, 0.3107, 0.868, 0.3107, 0.8374, 0.2597, 0.8571, 0.2597, 0.8857, 0.2576, 0.8857, 0.2576, 0.8571, 0.9639, 0.642, 0.9639, 0.8185, 0.9618, 0.8185, 0.9618, 0.642, 0.2145, 0.8875, 0.2145, 0.8571, 0.2167, 0.8571, 0.2167, 0.8875, 0.7705, 0.46, 0.7705, 0.4632, 0.7684, 0.4632, 0.7684, 0.46, 0.2683, 0.8855, 0.2683, 0.8886, 0.2662, 0.8886, 0.2662, 0.8855, 0.3129, 0.868, 0.3129, 0.875, 0.3107, 0.875, 0.3107, 0.868, 0.2755, 0.8886, 0.2755, 0.8855, 0.2776, 0.8855, 0.2776, 0.8886, 0.2145, 0.8945, 0.2145, 0.8875, 0.2167, 0.8875, 0.2167, 0.8945, 0.2683, 0.8886, 0.2683, 0.9193, 0.2662, 0.9193, 0.2662, 0.8886, 0.3129, 0.875, 0.3129, 0.9053, 0.3107, 0.9053, 0.3107, 0.875, 0.2755, 0.9192, 0.2755, 0.8886, 0.2776, 0.8886, 0.2776, 0.9192, 0.782, 0.46, 0.782, 0.4568, 0.7841, 0.4568, 0.7841, 0.46, 0.2145, 0.9249, 0.2145, 0.8945, 0.2167, 0.8945, 0.2167, 0.9249, 0.82, 0.46, 0.82, 0.4632, 0.8178, 0.4632, 0.8178, 0.46, 0.2662, 0.8911, 0.2662, 0.9193, 0.264, 0.9193, 0.264, 0.8911, 0.2798, 0.9191, 0.2798, 0.8884, 0.282, 0.8884, 0.282, 0.9191, 0.249, 0.8571, 0.249, 0.8854, 0.2468, 0.8854, 0.2468, 0.8571, 0.2597, 0.8885, 0.2597, 0.9194, 0.2576, 0.9194, 0.2576, 0.8885, 0.8503, 0.4118, 0.8503, 0.4149, 0.8482, 0.4149, 0.8482, 0.4118, 0.8092, 0.46, 0.8092, 0.4632, 0.8071, 0.4632, 0.8071, 0.46, 0.2662, 0.888, 0.2662, 0.8911, 0.264, 0.8911, 0.264, 0.888, 0.8503, 0.4149, 0.8503, 0.418, 0.8482, 0.418, 0.8482, 0.4149, 0.7877, 0.4632, 0.7877, 0.46, 0.7899, 0.46, 0.7899, 0.4632, 0.2597, 0.8857, 0.2597, 0.8885, 0.2576, 0.8885, 0.2576, 0.8857, 0.249, 0.8854, 0.249, 0.8885, 0.2468, 0.8885, 0.2468, 0.8854, 0.3397, 0.725, 0.3397, 0.5485, 0.3419, 0.5485, 0.3419, 0.725, 0.8503, 0.418, 0.8503, 0.4211, 0.8482, 0.4211, 0.8482, 0.418, 0.5279, 0.0, 0.7062, 6.702e-06, 0.7062, 0.2327, 0.5279, 0.2327, 0.9484, 0.9501, 0.9464, 0.9501, 0.9464, 0.8235, 0.9484, 0.8235])
me_cylinder.materials.append(mat_body)
me_cylinder.use_remesh_preserve_volume = False
me_cylinder.use_remesh_preserve_attributes = False
me_cylinder.use_mirror_vertex_groups = False
me_cylinder.update()

# ---- objects
ob_cylinder = bpy.data.objects.new('Cylinder', me_cylinder)
ob_lamp = bpy.data.objects.new('Lamp', light_lamp)
ob_camera = bpy.data.objects.new('Camera', cam_camera)

# ---- transforms, parenting, visibility, modifiers, constraints
ob_cylinder.location = (0.3226, 0.1981, 0.2035)
ob_cylinder.scale = (0.1219, 0.1219, 0.1219)
ob_cylinder.lineart.crease_threshold = 0.0
ob_lamp.location = (-1.21, 1.212, 4.545)
ob_lamp.rotation_euler = (0.6503, 0.05522, 1.866)
ob_lamp.scale = (15.93, 222.8, 151.8)
ob_lamp.lock_rotations_4d = False
ob_lamp.empty_display_type = 'ARROWS'
ob_lamp.color = (0.0, 0.0, 0.0, 0.0)
ob_lamp.lineart.crease_threshold = 0.0
ob_camera.location = (7.481, -6.508, 6.027)
ob_camera.rotation_euler = (1.109, 0.0, 0.8149)
ob_camera.lock_rotations_4d = False
ob_camera.empty_display_type = 'ARROWS'
ob_camera.color = (0.0, 0.0, 0.0, 0.0)
ob_camera.display_type = 'WIRE'
ob_camera.lineart.crease_threshold = 0.0

# ---- collection membership
col_collection_1.objects.link(ob_cylinder)
col_collection_1.objects.link(ob_lamp)
col_collection_1.objects.link(ob_camera)

# ---- scene / render settings (as saved in the file)
scene.camera = ob_camera
scene.frame_start = 1; scene.frame_end = 250; scene.frame_set(4)
scene.render.engine = 'BLENDER_EEVEE_NEXT'
scene.render.resolution_percentage = 50
scene.render.dither_intensity = 0.0
scene.cycles.use_denoising = False
scene.cycles.samples = 128
scene.cycles.sampling_pattern = 'TABULATED_SOBOL'
scene.cycles.light_sampling_threshold = 0.0
scene.cycles.use_adaptive_sampling = False
scene.cycles.use_light_tree = False
scene.cycles.blur_glossy = 0.0
scene.cycles.sample_clamp_indirect = 0.0
scene.view_settings.view_transform = 'Standard'
bpy.context.view_layer.update()

